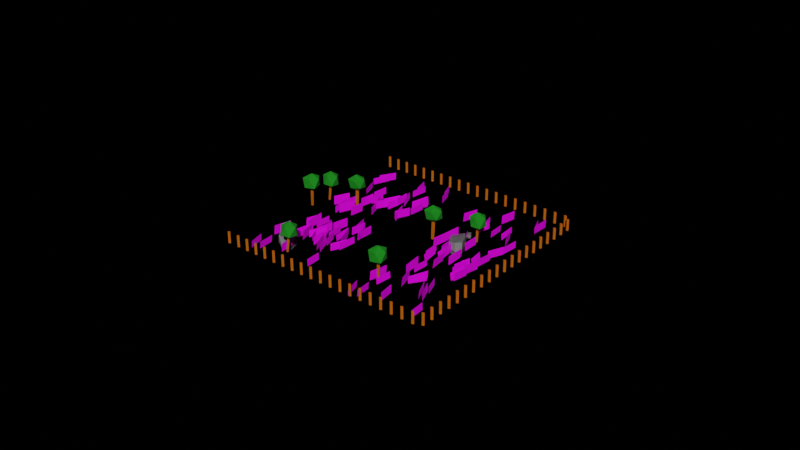 # Source: static_decorations.blend  (saved by Blender 3.6.13; exported with 4.5.12 LTS)
import bpy
from mathutils import Matrix  # noqa: F401  (used for matrix-valued properties, if any)

bpy.ops.wm.read_factory_settings(use_empty=True)
scene = bpy.context.scene
scene.name = 'Scene'

# ---- collections
col_collection = bpy.data.collections.new('Collection'); scene.collection.children.link(col_collection)

# ---- images (referenced by path relative to the original .blend; pixels are not part of the script)
import os
ASSET_DIR = os.environ.get("B2B_ASSET_DIR", "")  # directory of the original .blend (textures are referenced by path, not embedded)
HERE = os.path.dirname(os.path.abspath(__file__))  # packed textures are extracted next to this script under _unpacked/

def load_image(name, relpath, width, height, colorspace="sRGB"):
    """Load a texture the original file referenced (path relative to the .blend, or extracted next to this script)."""
    p = next((c for c in (os.path.join(HERE, relpath), os.path.join(ASSET_DIR, relpath)) if relpath and os.path.exists(c)), "")
    if p:
        img = bpy.data.images.load(p, check_existing=True)
        img.name = name
    else:  # same state as the original file: an image datablock whose file is absent (Cycles renders it pink)
        img = bpy.data.images.new(name, width, height)
        img.source = "FILE"
        img.filepath = "//" + (relpath or name)
    img.colorspace_settings.name = colorspace
    return img
img_grass_png_001 = load_image('grass.png.001', 'grass.png', 1024, 1024, 'sRGB')
img_grass2_png_001 = load_image('grass2.png.001', 'grass2.png', 1024, 1024, 'sRGB')
img_grass3_png_001 = load_image('grass3.png.001', 'grass3.png', 1024, 1024, 'sRGB')

# ---- materials (node trees are filled in below, after node groups)
mat_material_0 = bpy.data.materials.new('Material_0')
mat_material_0.use_backface_culling = True
mat_material_0.use_transparent_shadow = False
mat_material_0.diffuse_color = (0.0, 0.2159, 0.0006071, 1.0)
mat_wood = bpy.data.materials.new('Wood')
mat_wood.use_transparent_shadow = False
mat_grass = bpy.data.materials.new('grass')
mat_grass.surface_render_method = 'BLENDED'
mat_grass.blend_method = 'BLEND'
mat_grass.alpha_threshold = 0.4469
mat_grass.use_transparent_shadow = False
mat_grass2 = bpy.data.materials.new('grass2')
mat_grass2.surface_render_method = 'BLENDED'
mat_grass2.blend_method = 'BLEND'
mat_grass2.alpha_threshold = 0.4469
mat_grass2.use_transparent_shadow = False
mat_grass3 = bpy.data.materials.new('grass3')
mat_grass3.surface_render_method = 'BLENDED'
mat_grass3.blend_method = 'BLEND'
mat_grass3.alpha_threshold = 0.4469
mat_grass3.use_transparent_shadow = False
mat_material_001 = bpy.data.materials.new('Material.001')
mat_material_001.use_transparent_shadow = False

# ---- material node trees
mat_material_0.use_nodes = True; mat_material_0.node_tree.nodes.clear()
_N = mat_material_0.node_tree.nodes; _L = mat_material_0.node_tree.links
n0 = _N.new('ShaderNodeBsdfPrincipled'); n0.name = 'Principled BSDF'; n0.location = (10, 300)
n0.distribution = 'GGX'
n0.subsurface_method = 'RANDOM_WALK_SKIN'
n0.inputs[0].default_value = (0.0, 0.2159, 0.0006071, 1.0)
n0.inputs[2].default_value = 0.9
n0.inputs[27].default_value = (0.0, 0.0, 0.0, 1.0)
n0.inputs[28].default_value = 1.0
n1 = _N.new('ShaderNodeOutputMaterial'); n1.name = 'Material Output'; n1.location = (320, 270)
_L.new(n0.outputs[0], n1.inputs[0])
n1.is_active_output = True
mat_wood.use_nodes = True; mat_wood.node_tree.nodes.clear()
_N = mat_wood.node_tree.nodes; _L = mat_wood.node_tree.links
n0 = _N.new('ShaderNodeBsdfPrincipled'); n0.name = 'Principled BSDF'; n0.location = (10, 300)
n0.distribution = 'GGX'
n0.subsurface_method = 'RANDOM_WALK_SKIN'
n0.inputs[0].default_value = (0.4494, 0.1041, 0.0, 1.0)
n0.inputs[3].default_value = 1.45
n0.inputs[27].default_value = (0.0, 0.0, 0.0, 1.0)
n0.inputs[28].default_value = 1.0
n1 = _N.new('ShaderNodeOutputMaterial'); n1.name = 'Material Output'; n1.location = (300, 300)
_L.new(n0.outputs[0], n1.inputs[0])
n1.is_active_output = True
mat_grass.use_nodes = True; mat_grass.node_tree.nodes.clear()
_N = mat_grass.node_tree.nodes; _L = mat_grass.node_tree.links
n0 = _N.new('ShaderNodeOutputMaterial'); n0.name = 'Material Output'; n0.location = (396, 273)
n1 = _N.new('ShaderNodeBsdfPrincipled'); n1.name = 'Principled BSDF'; n1.location = (-18, 295)
n1.distribution = 'GGX'
n1.subsurface_method = 'RANDOM_WALK_SKIN'
n1.inputs[3].default_value = 1.45
n1.inputs[27].default_value = (0.0, 0.0, 0.0, 1.0)
n1.inputs[28].default_value = 1.0
n2 = _N.new('ShaderNodeTexImage'); n2.name = 'Image Texture'; n2.location = (-412, 270)
n2.image = img_grass_png_001
_L.new(n1.outputs[0], n0.inputs[0])
_L.new(n2.outputs[1], n1.inputs[4])
_L.new(n2.outputs[0], n1.inputs[0])
n0.is_active_output = True
mat_grass2.use_nodes = True; mat_grass2.node_tree.nodes.clear()
_N = mat_grass2.node_tree.nodes; _L = mat_grass2.node_tree.links
n0 = _N.new('ShaderNodeOutputMaterial'); n0.name = 'Material Output'; n0.location = (396, 273)
n1 = _N.new('ShaderNodeBsdfPrincipled'); n1.name = 'Principled BSDF'; n1.location = (-18, 295)
n1.distribution = 'GGX'
n1.subsurface_method = 'RANDOM_WALK_SKIN'
n1.inputs[3].default_value = 1.45
n1.inputs[27].default_value = (0.0, 0.0, 0.0, 1.0)
n1.inputs[28].default_value = 1.0
n2 = _N.new('ShaderNodeTexImage'); n2.name = 'Image Texture'; n2.location = (-412, 270)
n2.image = img_grass2_png_001
_L.new(n1.outputs[0], n0.inputs[0])
_L.new(n2.outputs[1], n1.inputs[4])
_L.new(n2.outputs[0], n1.inputs[0])
n0.is_active_output = True
mat_grass3.use_nodes = True; mat_grass3.node_tree.nodes.clear()
_N = mat_grass3.node_tree.nodes; _L = mat_grass3.node_tree.links
n0 = _N.new('ShaderNodeOutputMaterial'); n0.name = 'Material Output'; n0.location = (396, 273)
n1 = _N.new('ShaderNodeBsdfPrincipled'); n1.name = 'Principled BSDF'; n1.location = (-18, 295)
n1.distribution = 'GGX'
n1.subsurface_method = 'RANDOM_WALK_SKIN'
n1.inputs[3].default_value = 1.45
n1.inputs[27].default_value = (0.0, 0.0, 0.0, 1.0)
n1.inputs[28].default_value = 1.0
n2 = _N.new('ShaderNodeTexImage'); n2.name = 'Image Texture'; n2.location = (-412, 270)
n2.image = img_grass3_png_001
_L.new(n1.outputs[0], n0.inputs[0])
_L.new(n2.outputs[1], n1.inputs[4])
_L.new(n2.outputs[0], n1.inputs[0])
n0.is_active_output = True
mat_material_001.use_nodes = True; mat_material_001.node_tree.nodes.clear()
_N = mat_material_001.node_tree.nodes; _L = mat_material_001.node_tree.links
n0 = _N.new('ShaderNodeBsdfPrincipled'); n0.name = 'Principled BSDF'; n0.location = (10, 300)
n0.distribution = 'GGX'
n0.subsurface_method = 'RANDOM_WALK_SKIN'
n0.inputs[0].default_value = (0.1299, 0.1299, 0.1299, 1.0)
n0.inputs[3].default_value = 1.45
n0.inputs[27].default_value = (0.0, 0.0, 0.0, 1.0)
n0.inputs[28].default_value = 1.0
n1 = _N.new('ShaderNodeOutputMaterial'); n1.name = 'Material Output'; n1.location = (300, 300)
_L.new(n0.outputs[0], n1.inputs[0])
n1.is_active_output = True

# ---- world
world_world = bpy.data.worlds.new('World'); scene.world = world_world
world_world.use_nodes = True; world_world.node_tree.nodes.clear()
_N = world_world.node_tree.nodes; _L = world_world.node_tree.links
n0 = _N.new('ShaderNodeOutputWorld'); n0.name = 'World Output'; n0.location = (300, 300)
n1 = _N.new('ShaderNodeBackground'); n1.name = 'Background'; n1.location = (10, 300)
n1.inputs[0].default_value = (0.05088, 0.05088, 0.05088, 0.0)
n0.is_active_output = True
world_world.color = (0.05088, 0.05088, 0.05088)
world_world.use_sun_shadow = False
world_world.sun_shadow_jitter_overblur = 0.0

# ---- meshes
me_icosphere = bpy.data.meshes.new('Icosphere')
me_icosphere.from_pydata([(0.008929, -0.08629, 1.185), (0.5349, -0.4733, 1.449), (-0.212, -0.6489, 1.533), (-0.7344, 0.01247, 1.646), (-0.3156, 0.5546, 1.59), (0.5964, 0.3702, 1.491), (0.1305, -0.6149, 2.285), (-0.5822, -0.3777, 2.236), (-0.6918, 0.4764, 2.204), (0.1681, 0.7069, 2.231), (0.7515, -0.05335, 2.311), (-0.07977, -0.006699, 2.611)], [], [(0, 1, 2), (1, 0, 5), (0, 2, 3), (0, 3, 4), (0, 4, 5), (1, 5, 10), (2, 1, 6), (3, 2, 7), (4, 3, 8), (5, 4, 9), (1, 10, 6), (2, 6, 7), (3, 7, 8), (4, 8, 9), (5, 9, 10), (6, 10, 11), (7, 6, 11), (8, 7, 11), (9, 8, 11), (10, 9, 11)])
_uv = me_icosphere.uv_layers.new(name='UVMap')
_uv.uv.foreach_set('vector', [0.1818, 0.0, 0.2727, 0.1575, 0.09091, 0.1575, 0.2727, 0.1575, 0.3636, 0.0, 0.4545, 0.1575, 0.9091, 0.0, 1.0, 0.1575, 0.8182, 0.1575, 0.7273, 0.0, 0.8182, 0.1575, 0.6364, 0.1575, 0.5455, 0.0, 0.6364, 0.1575, 0.4545, 0.1575, 0.2727, 0.1575, 0.4545, 0.1575, 0.3636, 0.3149, 0.09091, 0.1575, 0.2727, 0.1575, 0.1818, 0.3149, 0.8182, 0.1575, 1.0, 0.1575, 0.9091, 0.3149, 0.6364, 0.1575, 0.8182, 0.1575, 0.7273, 0.3149, 0.4545, 0.1575, 0.6364, 0.1575, 0.5455, 0.3149, 0.2727, 0.1575, 0.3636, 0.3149, 0.1818, 0.3149, 0.09091, 0.1575, 0.1818, 0.3149, 0.0, 0.3149, 0.8182, 0.1575, 0.9091, 0.3149, 0.7273, 0.3149, 0.6364, 0.1575, 0.7273, 0.3149, 0.5455, 0.3149, 0.4545, 0.1575, 0.5455, 0.3149, 0.3636, 0.3149, 0.1818, 0.3149, 0.3636, 0.3149, 0.2727, 0.4724, 0.0, 0.3149, 0.1818, 0.3149, 0.09091, 0.4724, 0.7273, 0.3149, 0.9091, 0.3149, 0.8182, 0.4724, 0.5455, 0.3149, 0.7273, 0.3149, 0.6364, 0.4724, 0.3636, 0.3149, 0.5455, 0.3149, 0.4545, 0.4724])
me_icosphere.materials.append(mat_material_0)
me_icosphere.update()
me_icosphere_001 = bpy.data.meshes.new('Icosphere.001')
me_icosphere_001.from_pydata([(-0.01226, -0.01274, 1.459), (0.5627, -0.3414, 1.915), (-0.2282, -0.6331, 1.905), (-0.6985, -0.0192, 1.871), (-0.2123, 0.6554, 1.924), (0.5577, 0.4834, 1.817), (0.2245, -0.7116, 2.605), (-0.6169, -0.4626, 2.575), (-0.5673, 0.4271, 2.577), (0.2203, 0.6492, 2.576), (0.7502, 0.04283, 2.612), (-0.07795, -0.01544, 2.988)], [], [(0, 1, 2), (1, 0, 5), (0, 2, 3), (0, 3, 4), (0, 4, 5), (1, 5, 10), (2, 1, 6), (3, 2, 7), (4, 3, 8), (5, 4, 9), (1, 10, 6), (2, 6, 7), (3, 7, 8), (4, 8, 9), (5, 9, 10), (6, 10, 11), (7, 6, 11), (8, 7, 11), (9, 8, 11), (10, 9, 11)])
_uv = me_icosphere_001.uv_layers.new(name='UVMap')
_uv.uv.foreach_set('vector', [0.1818, 0.0, 0.2727, 0.1575, 0.09091, 0.1575, 0.2727, 0.1575, 0.3636, 0.0, 0.4545, 0.1575, 0.9091, 0.0, 1.0, 0.1575, 0.8182, 0.1575, 0.7273, 0.0, 0.8182, 0.1575, 0.6364, 0.1575, 0.5455, 0.0, 0.6364, 0.1575, 0.4545, 0.1575, 0.2727, 0.1575, 0.4545, 0.1575, 0.3636, 0.3149, 0.09091, 0.1575, 0.2727, 0.1575, 0.1818, 0.3149, 0.8182, 0.1575, 1.0, 0.1575, 0.9091, 0.3149, 0.6364, 0.1575, 0.8182, 0.1575, 0.7273, 0.3149, 0.4545, 0.1575, 0.6364, 0.1575, 0.5455, 0.3149, 0.2727, 0.1575, 0.3636, 0.3149, 0.1818, 0.3149, 0.09091, 0.1575, 0.1818, 0.3149, 0.0, 0.3149, 0.8182, 0.1575, 0.9091, 0.3149, 0.7273, 0.3149, 0.6364, 0.1575, 0.7273, 0.3149, 0.5455, 0.3149, 0.4545, 0.1575, 0.5455, 0.3149, 0.3636, 0.3149, 0.1818, 0.3149, 0.3636, 0.3149, 0.2727, 0.4724, 0.0, 0.3149, 0.1818, 0.3149, 0.09091, 0.4724, 0.7273, 0.3149, 0.9091, 0.3149, 0.8182, 0.4724, 0.5455, 0.3149, 0.7273, 0.3149, 0.6364, 0.4724, 0.3636, 0.3149, 0.5455, 0.3149, 0.4545, 0.4724])
me_icosphere_001.materials.append(mat_material_0)
me_icosphere_001.update()
me_icosphere_002 = bpy.data.meshes.new('Icosphere.002')
me_icosphere_002.from_pydata([(-0.01459, 0.01108, 1.386), (0.6083, -0.4456, 1.836), (-0.2435, -0.7057, 1.844), (-0.6506, 0.02903, 1.876), (-0.2127, 0.6483, 1.894), (0.5192, 0.4335, 1.893), (0.1812, -0.6239, 2.61), (-0.649, -0.4181, 2.573), (-0.5889, 0.4634, 2.618), (0.2444, 0.7076, 2.606), (0.7527, -0.02068, 2.627), (0.008914, 0.02406, 2.977)], [], [(0, 1, 2), (1, 0, 5), (0, 2, 3), (0, 3, 4), (0, 4, 5), (1, 5, 10), (2, 1, 6), (3, 2, 7), (4, 3, 8), (5, 4, 9), (1, 10, 6), (2, 6, 7), (3, 7, 8), (4, 8, 9), (5, 9, 10), (6, 10, 11), (7, 6, 11), (8, 7, 11), (9, 8, 11), (10, 9, 11)])
_uv = me_icosphere_002.uv_layers.new(name='UVMap')
_uv.uv.foreach_set('vector', [0.1818, 0.0, 0.2727, 0.1575, 0.09091, 0.1575, 0.2727, 0.1575, 0.3636, 0.0, 0.4545, 0.1575, 0.9091, 0.0, 1.0, 0.1575, 0.8182, 0.1575, 0.7273, 0.0, 0.8182, 0.1575, 0.6364, 0.1575, 0.5455, 0.0, 0.6364, 0.1575, 0.4545, 0.1575, 0.2727, 0.1575, 0.4545, 0.1575, 0.3636, 0.3149, 0.09091, 0.1575, 0.2727, 0.1575, 0.1818, 0.3149, 0.8182, 0.1575, 1.0, 0.1575, 0.9091, 0.3149, 0.6364, 0.1575, 0.8182, 0.1575, 0.7273, 0.3149, 0.4545, 0.1575, 0.6364, 0.1575, 0.5455, 0.3149, 0.2727, 0.1575, 0.3636, 0.3149, 0.1818, 0.3149, 0.09091, 0.1575, 0.1818, 0.3149, 0.0, 0.3149, 0.8182, 0.1575, 0.9091, 0.3149, 0.7273, 0.3149, 0.6364, 0.1575, 0.7273, 0.3149, 0.5455, 0.3149, 0.4545, 0.1575, 0.5455, 0.3149, 0.3636, 0.3149, 0.1818, 0.3149, 0.3636, 0.3149, 0.2727, 0.4724, 0.0, 0.3149, 0.1818, 0.3149, 0.09091, 0.4724, 0.7273, 0.3149, 0.9091, 0.3149, 0.8182, 0.4724, 0.5455, 0.3149, 0.7273, 0.3149, 0.6364, 0.4724, 0.3636, 0.3149, 0.5455, 0.3149, 0.4545, 0.4724])
me_icosphere_002.materials.append(mat_material_0)
me_icosphere_002.update()
me_cylinder = bpy.data.meshes.new('Cylinder')
me_cylinder.from_pydata([(-0.05536, 1.392, -0.9891), (0.04861, 1.321, 6.676), (1.202, 0.3911, -1.011), (1.364, 0.4747, 6.715), (0.8682, -1.194, -1.023), (0.6719, -1.031, 6.691), (-0.8231, -1.047, -0.9151), (-0.9015, -1.108, 6.688), (-1.3, 0.4798, -0.9624), (-1.218, 0.3851, 6.669), (-0.0006309, 1.319, 2.829), (1.377, 0.4372, 2.843), (0.7464, -1.059, 2.822), (-0.8727, -1.006, 2.831), (-1.323, 0.4727, 2.83)], [], [(10, 1, 3, 11), (11, 3, 5, 12), (12, 5, 7, 13), (13, 7, 9, 14), (14, 9, 1, 10), (8, 14, 10, 0), (6, 13, 14, 8), (4, 12, 13, 6), (2, 11, 12, 4), (0, 10, 11, 2)])
_uv = me_cylinder.uv_layers.new(name='UVMap')
_uv.uv.foreach_set('vector', [1.0, 0.5, 1.0, 1.0, 0.8, 1.0, 0.8, 0.5, 0.8, 0.5, 0.8, 1.0, 0.6, 1.0, 0.6, 0.5, 0.6, 0.5, 0.6, 1.0, 0.4, 1.0, 0.4, 0.5, 0.4, 0.5, 0.4, 1.0, 0.2, 1.0, 0.2, 0.5, 0.2, 0.5, 0.2, 1.0, 2.98e-08, 1.0, 2.98e-08, 0.5, 0.2, 0.0, 0.2, 0.5, 2.98e-08, 0.5, 2.98e-08, 0.0, 0.4, 0.0, 0.4, 0.5, 0.2, 0.5, 0.2, 0.0, 0.6, 0.0, 0.6, 0.5, 0.4, 0.5, 0.4, 0.0, 0.8, 0.0, 0.8, 0.5, 0.6, 0.5, 0.6, 0.0, 1.0, 0.0, 1.0, 0.5, 0.8, 0.5, 0.8, 0.0])
me_cylinder.materials.append(mat_wood)
me_cylinder.update()
me_cylinder_001 = bpy.data.meshes.new('Cylinder.001')
me_cylinder_001.from_pydata([(-0.0866, 1.892, -1.055), (0.1295, 1.743, 6.661), (1.61, 0.4364, -1.052), (1.898, 0.6136, 6.757), (1.142, -1.59, -0.9629), (1.072, -1.369, 6.715), (-1.027, -1.316, -0.9316), (-1.176, -1.386, 6.685), (-1.729, 0.604, -0.9969), (-1.462, 0.4879, 6.719), (0.05434, 1.761, 2.778), (1.827, 0.5675, 2.828), (1.085, -1.505, 2.869), (-1.086, -1.341, 2.838), (-1.604, 0.5497, 2.857)], [], [(10, 1, 3, 11), (11, 3, 5, 12), (12, 5, 7, 13), (13, 7, 9, 14), (14, 9, 1, 10), (8, 14, 10, 0), (6, 13, 14, 8), (4, 12, 13, 6), (2, 11, 12, 4), (0, 10, 11, 2)])
_uv = me_cylinder_001.uv_layers.new(name='UVMap')
_uv.uv.foreach_set('vector', [1.0, 0.5, 1.0, 1.0, 0.8, 1.0, 0.8, 0.5, 0.8, 0.5, 0.8, 1.0, 0.6, 1.0, 0.6, 0.5, 0.6, 0.5, 0.6, 1.0, 0.4, 1.0, 0.4, 0.5, 0.4, 0.5, 0.4, 1.0, 0.2, 1.0, 0.2, 0.5, 0.2, 0.5, 0.2, 1.0, 2.98e-08, 1.0, 2.98e-08, 0.5, 0.2, 0.0, 0.2, 0.5, 2.98e-08, 0.5, 2.98e-08, 0.0, 0.4, 0.0, 0.4, 0.5, 0.2, 0.5, 0.2, 0.0, 0.6, 0.0, 0.6, 0.5, 0.4, 0.5, 0.4, 0.0, 0.8, 0.0, 0.8, 0.5, 0.6, 0.5, 0.6, 0.0, 1.0, 0.0, 1.0, 0.5, 0.8, 0.5, 0.8, 0.0])
me_cylinder_001.materials.append(mat_wood)
me_cylinder_001.update()
me_cylinder_002 = bpy.data.meshes.new('Cylinder.002')
me_cylinder_002.from_pydata([(0.003334, 1.552, -1.054), (0.01266, 1.511, 6.656), (1.339, 0.4136, -1.042), (1.589, 0.5605, 6.703), (0.9122, -1.252, -0.9153), (0.7797, -1.121, 6.714), (-0.9376, -1.051, -0.9631), (-1.019, -1.216, 6.626), (-1.553, 0.5567, -0.9626), (-1.354, 0.4612, 6.758), (-0.02007, 1.585, 2.775), (1.427, 0.5241, 2.817), (0.895, -1.264, 2.856), (-1.013, -1.226, 2.848), (-1.491, 0.5162, 2.886)], [], [(10, 1, 3, 11), (11, 3, 5, 12), (12, 5, 7, 13), (13, 7, 9, 14), (14, 9, 1, 10), (8, 14, 10, 0), (6, 13, 14, 8), (4, 12, 13, 6), (2, 11, 12, 4), (0, 10, 11, 2)])
_uv = me_cylinder_002.uv_layers.new(name='UVMap')
_uv.uv.foreach_set('vector', [1.0, 0.5, 1.0, 1.0, 0.8, 1.0, 0.8, 0.5, 0.8, 0.5, 0.8, 1.0, 0.6, 1.0, 0.6, 0.5, 0.6, 0.5, 0.6, 1.0, 0.4, 1.0, 0.4, 0.5, 0.4, 0.5, 0.4, 1.0, 0.2, 1.0, 0.2, 0.5, 0.2, 0.5, 0.2, 1.0, 2.98e-08, 1.0, 2.98e-08, 0.5, 0.2, 0.0, 0.2, 0.5, 2.98e-08, 0.5, 2.98e-08, 0.0, 0.4, 0.0, 0.4, 0.5, 0.2, 0.5, 0.2, 0.0, 0.6, 0.0, 0.6, 0.5, 0.4, 0.5, 0.4, 0.0, 0.8, 0.0, 0.8, 0.5, 0.6, 0.5, 0.6, 0.0, 1.0, 0.0, 1.0, 0.5, 0.8, 0.5, 0.8, 0.0])
me_cylinder_002.materials.append(mat_wood)
me_cylinder_002.update()
me_plane_093 = bpy.data.meshes.new('Plane.093')
me_plane_093.from_pydata([(-7.945, 5.453, -0.008084), (-7.479, 4.036, -0.099), (-7.902, 5.43, 0.579), (-7.436, 4.013, 0.4881), (-3.768, -0.4762, -0.1335), (-3.293, -1.902, -0.004273), (-3.781, -0.4248, 0.4843), (-3.306, -1.85, 0.6135), (-7.365, 1.26, -0.04032), (-7.155, -0.2628, -0.1169), (-7.345, 1.231, 0.5969), (-7.135, -0.292, 0.5203), (-4.035, 4.719, -0.1435), (-4.717, 3.217, -0.1352), (-4.062, 4.735, 0.6152), (-4.743, 3.234, 0.6235), (-1.801, 4.915, -0.06569), (-1.945, 3.481, -0.06903), (-1.783, 4.911, 0.549), (-1.926, 3.478, 0.5457), (-5.765, 1.608, -0.1915), (-5.824, 0.2283, -0.1299), (-5.738, 1.642, 0.6099), (-5.797, 0.2629, 0.6715), (-4.424, 8.458, -0.08798), (-3.991, 6.97, -0.06874), (-4.465, 8.454, 0.5487), (-4.032, 6.966, 0.568), (-7.621, 8.267, -0.1325), (-8.264, 6.782, -0.07978), (-7.585, 8.276, 0.5598), (-8.228, 6.791, 0.6125), (-6.567, 1.547, -0.2227), (-6.928, -0.02438, -0.1005), (-6.598, 1.617, 0.5805), (-6.958, 0.04515, 0.7027), (-2.186, 9.148, -0.08253), (-1.668, 7.832, -0.05213), (-2.211, 9.152, 0.5321), (-1.693, 7.837, 0.5625), (-7.763, 7.501, -0.04849), (-8.361, 6.077, -0.07122), (-7.74, 7.482, 0.5512), (-8.339, 6.058, 0.5285), (-7.848, 2.289, -0.1782), (-8.417, 0.9417, -0.1706), (-7.837, 2.289, 0.6506), (-8.406, 0.942, 0.6582), (-1.727, 8.397, -0.1095), (-1.294, 7.029, -0.09809), (-1.72, 8.405, 0.5781), (-1.288, 7.037, 0.5895), (-3.827, 7.821, -0.07062), (-3.959, 6.249, -0.04819), (-3.8, 7.827, 0.5282), (-3.933, 6.255, 0.5506), (8.109, 2.828, -0.1131), (7.588, 1.447, -0.1041), (8.137, 2.822, 0.5841), (7.616, 1.441, 0.5931), (8.054, 8.962, -0.1351), (8.027, 7.358, -0.1275), (8.099, 8.965, 0.6075), (8.072, 7.361, 0.6151), (3.316, 3.254, -0.1281), (3.141, 1.611, -0.146), (3.31, 3.246, 0.626), (3.135, 1.603, 0.6081), (5.165, 8.583, -0.1647), (4.916, 7.152, -0.1463), (5.193, 8.588, 0.6263), (4.944, 7.157, 0.6447), (5.622, 5.941, -0.09716), (5.822, 4.314, 0.01585), (5.64, 5.982, 0.4642), (5.84, 4.355, 0.5772), (4.622, 5.766, -0.1263), (4.338, 4.322, -0.1006), (4.642, 5.775, 0.5807), (4.358, 4.331, 0.6063), (6.93, 5.434, -0.1283), (7.466, 3.957, -0.1669), (6.993, 5.437, 0.6469), (7.529, 3.96, 0.6083), (4.144, 6.53, -0.01845), (4.505, 4.9, -0.0637), (4.156, 6.517, 0.5437), (4.517, 4.887, 0.4984), (7.584, 8.599, -0.06424), (8.216, 7.076, -0.03743), (7.551, 8.596, 0.5174), (8.184, 7.073, 0.5442), (4.2, 3.278, -0.02926), (4.806, 1.919, -0.11), (4.243, 3.261, 0.59), (4.85, 1.902, 0.5093), (3.127, 1.787, -0.2011), (2.992, 0.3322, -0.146), (3.186, 1.813, 0.626), (3.051, 0.3581, 0.6811), (6.631, 6.136, 0.009991), (6.616, 4.695, -0.1058), (6.632, 6.089, 0.5858), (6.617, 4.649, 0.47), (5.423, 2.805, -0.1116), (5.432, 1.334, -0.1194), (5.402, 2.802, 0.5994), (5.411, 1.33, 0.5916), (2.482, 6.842, -0.2046), (2.2, 5.4, -0.1119), (2.551, 6.88, 0.5919), (2.269, 5.437, 0.6846), (8.268, 4.297, -0.0513), (8.124, 2.658, -0.06733), (8.263, 4.292, 0.5473), (8.119, 2.652, 0.5313), (-2.292, -4.17, -0.1131), (-2.813, -5.551, -0.1041), (-2.263, -4.176, 0.5841), (-2.784, -5.558, 0.5931), (-2.378, -1.156, -0.1351), (-2.405, -2.759, -0.1275), (-2.333, -1.153, 0.6075), (-2.36, -2.756, 0.6151), (-6.347, -3.897, -0.1281), (-6.522, -5.54, -0.146), (-6.353, -3.904, 0.626), (-6.528, -5.547, 0.6081), (-4.789, -1.384, -0.1647), (-5.038, -2.815, -0.1463), (-4.761, -1.378, 0.6263), (-5.01, -2.81, 0.6447), (-4.439, -2.617, -0.09716), (-4.239, -4.244, 0.01585), (-4.421, -2.576, 0.4642), (-4.221, -4.203, 0.5772), (-5.242, -2.74, -0.1263), (-5.526, -4.184, -0.1006), (-5.223, -2.731, 0.5807), (-5.507, -4.176, 0.6063), (-3.369, -2.89, -0.1283), (-2.834, -4.367, -0.1669), (-3.306, -2.888, 0.6469), (-2.77, -4.364, 0.6083), (-5.694, -2.318, -0.01845), (-5.334, -3.948, -0.0637), (-5.683, -2.331, 0.5437), (-5.322, -3.961, 0.4984), (-2.82, -1.35, -0.06423), (-2.187, -2.873, -0.03743), (-2.853, -1.353, 0.5174), (-2.22, -2.876, 0.5442), (-5.67, -3.956, -0.02926), (-5.063, -5.315, -0.11), (-5.626, -3.973, 0.59), (-5.02, -5.332, 0.5093), (-6.514, -4.662, -0.2011), (-6.65, -6.116, -0.146), (-6.455, -4.636, 0.626), (-6.591, -6.091, 0.6811), (-3.573, -2.549, 0.009992), (-3.588, -3.989, -0.1058), (-3.572, -2.595, 0.5858), (-3.587, -4.035, 0.47), (-4.588, -4.158, -0.1116), (-4.58, -5.63, -0.1194), (-4.609, -4.162, 0.5994), (-4.6, -5.634, 0.5916), (-7.046, -2.229, -0.2046), (-7.328, -3.672, -0.1119), (-6.977, -2.191, 0.5919), (-7.259, -3.634, 0.6846), (-2.185, -3.395, -0.0513), (-2.328, -5.034, -0.06733), (-2.19, -3.4, 0.5473), (-2.334, -5.04, 0.5313), (-5.865, 4.478, -0.1187), (-5.91, 2.997, -0.08521), (-5.915, 4.495, 0.5652), (-5.959, 3.014, 0.5987), (-1.979, 5.832, -0.1927), (-2.584, 4.419, -0.1239), (-1.912, 5.842, 0.6039), (-2.517, 4.429, 0.6727), (-2.76, 3.356, -0.1074), (-2.378, 1.966, -0.2265), (-2.701, 3.302, 0.7065), (-2.319, 1.912, 0.5874), (-7.169, 2.544, -0.09266), (-7.274, 1.084, -0.05922), (-7.148, 2.557, 0.5392), (-7.253, 1.097, 0.5727), (-4.47, 3.859, -0.162), (-5.08, 2.376, -0.1004), (-4.454, 3.883, 0.5804), (-5.064, 2.4, 0.642), (-5.006, 2.589, -0.1724), (-4.42, 1.269, -0.05024), (-5.047, 2.636, 0.5302), (-4.46, 1.316, 0.6524), (-2.06, 6.077, -0.1032), (-2.521, 4.658, -0.2093), (-2.12, 6.037, 0.6893), (-2.581, 4.618, 0.5832), (-4.106, 5.514, -0.1745), (-3.97, 4.076, -0.08726), (-4.059, 5.563, 0.5673), (-3.924, 4.125, 0.6545), (-4.256, 4.825, -0.05564), (-4.916, 3.434, -0.07793), (-4.256, 4.816, 0.5579), (-4.917, 3.425, 0.5356), (-5.472, 3.544, -0.06264), (-4.757, 2.043, -0.03002), (-5.46, 3.563, 0.51), (-4.745, 2.061, 0.5426), (-6.195, 3.503, -0.1811), (-6.318, 2.091, -0.1445), (-6.167, 3.522, 0.6245), (-6.289, 2.11, 0.6611), (-6.346, 5.435, -0.1182), (-6.298, 3.81, -0.0087), (-6.394, 5.474, 0.4887), (-6.346, 3.85, 0.5982), (-3.979, 5.88, 0.0009323), (-3.426, 4.436, -0.1147), (-3.994, 5.827, 0.5947), (-3.441, 4.382, 0.4791), (-2.046, 3.454, -0.1547), (-2.551, 2.108, -0.1136), (-2.018, 3.466, 0.5936), (-2.523, 2.12, 0.6347), (-3.989, 4.437, -0.09818), (-4.099, 3.065, -0.07772), (-4.04, 4.451, 0.5577), (-4.15, 3.079, 0.5782), (7.786, -0.2099, -0.2404), (7.513, -1.737, -0.2302), (7.849, -0.2159, 0.563), (7.576, -1.743, 0.5731), (7.217, 0.9907, -0.2227), (7.406, -0.3717, -0.2139), (7.109, 0.9807, 0.5466), (7.298, -0.3817, 0.5554), (3.585, -0.02324, -0.1394), (3.724, -1.511, -0.1474), (3.566, -0.02831, 0.4802), (3.706, -1.516, 0.4722), (6.912, -0.8566, -0.2106), (6.987, -2.367, -0.2261), (6.933, -0.8634, 0.5589), (7.008, -2.374, 0.5433), (3.953, 1.379, -0.1826), (4.081, -0.07383, -0.1836), (4.046, 1.386, 0.5164), (4.173, -0.06617, 0.5154), (4.872, -0.8311, -0.2443), (5.079, -2.398, -0.2296), (4.984, -0.8087, 0.5624), (5.191, -2.376, 0.5771), (7.797, 1.427, -0.165), (7.663, -0.1026, -0.1723), (7.858, 1.418, 0.5051), (7.724, -0.1111, 0.4977), (7.114, -0.2541, -0.1293), (6.816, -1.79, -0.1273), (7.029, -0.2369, 0.4601), (6.731, -1.773, 0.462), (5.688, 0.2774, -0.1852), (5.779, -1.203, -0.1879), (5.661, 0.2745, 0.5206), (5.752, -1.206, 0.5179), (5.632, 0.5358, -0.2029), (5.657, -1.13, -0.2163), (5.678, 0.5305, 0.549), (5.704, -1.135, 0.5356), (3.824, -0.4362, -0.152), (4.081, -2.071, -0.1563), (3.724, -0.4536, 0.4891), (3.981, -2.088, 0.4847), (4.634, 0.2761, -0.1829), (4.71, -1.139, -0.1953), (4.521, 0.2638, 0.5281), (4.597, -1.152, 0.5156), (7.21, -0.7395, -0.1996), (7.052, -2.258, -0.1933), (7.27, -0.7426, 0.526), (7.111, -2.261, 0.5324), (4.507, 0.8511, -0.1696), (4.767, -0.7023, -0.1795), (4.425, 0.833, 0.5123), (4.685, -0.7204, 0.5023), (7.6, -1.61, -0.1575), (7.437, -3.11, -0.1517), (7.496, -1.597, 0.4844), (7.333, -3.096, 0.4902), (6.017, -4.32, -0.1316), (5.343, -5.745, 0.0002839), (6.002, -4.256, 0.4797), (5.327, -5.681, 0.6116), (3.945, -2.781, -0.1173), (4.031, -4.363, -0.2164), (3.994, -2.83, 0.6964), (4.08, -4.411, 0.5973), (2.626, -8.513, -0.0541), (2.986, -9.895, -0.07602), (2.671, -8.511, 0.556), (3.031, -9.893, 0.5341), (5.07, -7.371, -0.1298), (5.327, -8.826, -0.09371), (5.061, -7.355, 0.5737), (5.319, -8.81, 0.6098), (2.901, -5.434, -0.2052), (2.648, -7.033, -0.1438), (2.964, -5.412, 0.6238), (2.711, -7.012, 0.6852), (4.663, -2.591, -0.02739), (4.573, -4.028, -0.06269), (4.681, -2.606, 0.5427), (4.59, -4.043, 0.5074), (8.465, -7.862, -0.08837), (8.632, -9.303, -0.03837), (8.422, -7.846, 0.5184), (8.589, -9.287, 0.5684), (3.43, -8.114, -0.106), (3.661, -9.633, -0.01815), (3.467, -8.073, 0.4981), (3.699, -9.592, 0.5861), (5.818, -3.96, -0.146), (5.479, -5.448, -0.02375), (5.828, -3.909, 0.5038), (5.489, -5.397, 0.626), (7.822, -1.704, -0.1453), (7.665, -3.101, -0.1035), (7.87, -1.687, 0.5835), (7.713, -3.085, 0.6253), (3.714, -5.866, -0.022), (3.567, -7.278, -0.06108), (3.673, -5.878, 0.5411), (3.527, -7.29, 0.502), (6.612, -5.406, -0.1576), (7.307, -6.921, -0.09905), (6.646, -5.361, 0.5791), (7.342, -6.877, 0.6376), (7.051, -5.441, -0.1088), (7.694, -6.912, -0.1056), (7.001, -5.461, 0.5856), (7.644, -6.933, 0.5888), (6.947, -4.524, -0.0881), (7.432, -5.855, -0.06549), (6.934, -4.518, 0.5455), (7.419, -5.849, 0.5681), (4.635, -4.75, -0.2047), (5.141, -6.285, -0.1278), (4.685, -4.693, 0.6078), (5.191, -6.227, 0.6847), (-4.993, -3.637, -0.1316), (-5.668, -5.062, 0.0002838), (-5.008, -3.573, 0.4797), (-5.683, -4.998, 0.6116), (-7.065, -2.098, -0.1173), (-6.979, -3.68, -0.2164), (-7.016, -2.147, 0.6964), (-6.93, -3.729, 0.5973), (-8.384, -7.83, -0.0541), (-8.025, -9.212, -0.07602), (-8.339, -7.828, 0.556), (-7.979, -9.21, 0.5341), (-5.941, -6.688, -0.1298), (-5.683, -8.143, -0.09371), (-5.949, -6.672, 0.5737), (-5.692, -8.127, 0.6098), (-8.109, -4.751, -0.2052), (-8.362, -6.351, -0.1438), (-8.046, -4.73, 0.6238), (-8.299, -6.329, 0.6852), (-6.347, -1.908, -0.02739), (-6.437, -3.345, -0.06269), (-6.33, -1.923, 0.5427), (-6.42, -3.36, 0.5074), (-2.546, -7.179, -0.08837), (-2.378, -8.62, -0.03837), (-2.589, -7.163, 0.5184), (-2.422, -8.604, 0.5684), (-7.581, -7.431, -0.106), (-7.349, -8.95, -0.01815), (-7.543, -7.39, 0.4981), (-7.312, -8.909, 0.5861), (-5.192, -3.277, -0.146), (-5.531, -4.765, -0.02375), (-5.182, -3.226, 0.5038), (-5.521, -4.714, 0.626), (-3.189, -1.021, -0.1453), (-3.345, -2.418, -0.1035), (-3.141, -1.004, 0.5835), (-3.298, -2.402, 0.6253), (-7.297, -5.183, -0.022), (-7.443, -6.595, -0.06108), (-7.337, -5.195, 0.5411), (-7.483, -6.607, 0.502), (-4.399, -4.723, -0.1576), (-3.703, -6.238, -0.09905), (-4.364, -4.678, 0.5791), (-3.669, -6.194, 0.6376), (-3.959, -4.758, -0.1088), (-3.316, -6.229, -0.1056), (-4.009, -4.778, 0.5856), (-3.366, -6.25, 0.5888), (-4.063, -3.841, -0.0881), (-3.578, -5.172, -0.06549), (-4.076, -3.835, 0.5455), (-3.591, -5.166, 0.5681), (-6.375, -4.067, -0.2047), (-5.869, -5.602, -0.1278), (-6.326, -4.01, 0.6078), (-5.82, -5.544, 0.6847)], [], [(0, 1, 3, 2), (4, 5, 7, 6), (8, 9, 11, 10), (12, 13, 15, 14), (16, 17, 19, 18), (20, 21, 23, 22), (24, 25, 27, 26), (28, 29, 31, 30), (32, 33, 35, 34), (36, 37, 39, 38), (40, 41, 43, 42), (44, 45, 47, 46), (48, 49, 51, 50), (52, 53, 55, 54), (56, 57, 59, 58), (60, 61, 63, 62), (64, 65, 67, 66), (68, 69, 71, 70), (72, 73, 75, 74), (76, 77, 79, 78), (80, 81, 83, 82), (84, 85, 87, 86), (88, 89, 91, 90), (92, 93, 95, 94), (96, 97, 99, 98), (100, 101, 103, 102), (104, 105, 107, 106), (108, 109, 111, 110), (112, 113, 115, 114), (116, 117, 119, 118), (120, 121, 123, 122), (124, 125, 127, 126), (128, 129, 131, 130), (132, 133, 135, 134), (136, 137, 139, 138), (140, 141, 143, 142), (144, 145, 147, 146), (148, 149, 151, 150), (152, 153, 155, 154), (156, 157, 159, 158), (160, 161, 163, 162), (164, 165, 167, 166), (168, 169, 171, 170), (172, 173, 175, 174), (176, 177, 179, 178), (180, 181, 183, 182), (184, 185, 187, 186), (188, 189, 191, 190), (192, 193, 195, 194), (196, 197, 199, 198), (200, 201, 203, 202), (204, 205, 207, 206), (208, 209, 211, 210), (212, 213, 215, 214), (216, 217, 219, 218), (220, 221, 223, 222), (224, 225, 227, 226), (228, 229, 231, 230), (232, 233, 235, 234), (236, 237, 239, 238), (240, 241, 243, 242), (244, 245, 247, 246), (248, 249, 251, 250), (252, 253, 255, 254), (256, 257, 259, 258), (260, 261, 263, 262), (264, 265, 267, 266), (268, 269, 271, 270), (272, 273, 275, 274), (276, 277, 279, 278), (280, 281, 283, 282), (284, 285, 287, 286), (288, 289, 291, 290), (292, 293, 295, 294), (296, 297, 299, 298), (300, 301, 303, 302), (304, 305, 307, 306), (308, 309, 311, 310), (312, 313, 315, 314), (316, 317, 319, 318), (320, 321, 323, 322), (324, 325, 327, 326), (328, 329, 331, 330), (332, 333, 335, 334), (336, 337, 339, 338), (340, 341, 343, 342), (344, 345, 347, 346), (348, 349, 351, 350), (352, 353, 355, 354), (356, 357, 359, 358), (360, 361, 363, 362), (364, 365, 367, 366), (368, 369, 371, 370), (372, 373, 375, 374), (376, 377, 379, 378), (380, 381, 383, 382), (384, 385, 387, 386), (388, 389, 391, 390), (392, 393, 395, 394), (396, 397, 399, 398), (400, 401, 403, 402), (404, 405, 407, 406), (408, 409, 411, 410), (412, 413, 415, 414)])
me_plane_093.polygons.foreach_set('material_index', [0, 1, 0, 1, 2, 0, 1, 2, 0, 1, 2, 0, 1, 2, 0, 1, 2, 0, 1, 2, 0, 1, 2, 0, 1, 2, 0, 1, 2, 0, 1, 2, 0, 1, 2, 0, 1, 2, 0, 1, 2, 0, 1, 2, 0, 1, 2, 0, 1, 2, 0, 1, 2, 0, 1, 2, 0, 1, 2, 0, 1, 2, 0, 1, 2, 0, 1, 2, 0, 1, 2, 0, 1, 2, 0, 1, 2, 0, 1, 2, 0, 1, 2, 0, 1, 2, 0, 1, 2, 0, 1, 2, 0, 1, 2, 0, 1, 2, 0, 1, 2, 0, 1, 2])
_uv = me_plane_093.uv_layers.new(name='UVMap')
_uv.uv.foreach_set('vector', [0.0, 0.0, 1.0, 0.0, 1.0, 1.0, 0.0, 1.0, 0.0, 0.0, 1.0, 0.0, 1.0, 1.0, 0.0, 1.0, 0.0, 0.0, 1.0, 0.0, 1.0, 1.0, 0.0, 1.0, 0.0, 0.0, 1.0, 0.0, 1.0, 1.0, 0.0, 1.0, 0.0, 0.0, 1.0, 0.0, 1.0, 1.0, 0.0, 1.0, 0.0, 0.0, 1.0, 0.0, 1.0, 1.0, 0.0, 1.0, 0.0, 0.0, 1.0, 0.0, 1.0, 1.0, 0.0, 1.0, 0.0, 0.0, 1.0, 0.0, 1.0, 1.0, 0.0, 1.0, 0.0, 0.0, 1.0, 0.0, 1.0, 1.0, 0.0, 1.0, 0.0, 0.0, 1.0, 0.0, 1.0, 1.0, 0.0, 1.0, 0.0, 0.0, 1.0, 0.0, 1.0, 1.0, 0.0, 1.0, 0.0, 0.0, 1.0, 0.0, 1.0, 1.0, 0.0, 1.0, 0.0, 0.0, 1.0, 0.0, 1.0, 1.0, 0.0, 1.0, 0.0, 0.0, 1.0, 0.0, 1.0, 1.0, 0.0, 1.0, 0.0, 0.0, 1.0, 0.0, 1.0, 1.0, 0.0, 1.0, 0.0, 0.0, 1.0, 0.0, 1.0, 1.0, 0.0, 1.0, 0.0, 0.0, 1.0, 0.0, 1.0, 1.0, 0.0, 1.0, 0.0, 0.0, 1.0, 0.0, 1.0, 1.0, 0.0, 1.0, 0.0, 0.0, 1.0, 0.0, 1.0, 1.0, 0.0, 1.0, 0.0, 0.0, 1.0, 0.0, 1.0, 1.0, 0.0, 1.0, 0.0, 0.0, 1.0, 0.0, 1.0, 1.0, 0.0, 1.0, 0.0, 0.0, 1.0, 0.0, 1.0, 1.0, 0.0, 1.0, 0.0, 0.0, 1.0, 0.0, 1.0, 1.0, 0.0, 1.0, 0.0, 0.0, 1.0, 0.0, 1.0, 1.0, 0.0, 1.0, 0.0, 0.0, 1.0, 0.0, 1.0, 1.0, 0.0, 1.0, 0.0, 0.0, 1.0, 0.0, 1.0, 1.0, 0.0, 1.0, 0.0, 0.0, 1.0, 0.0, 1.0, 1.0, 0.0, 1.0, 0.0, 0.0, 1.0, 0.0, 1.0, 1.0, 0.0, 1.0, 0.0, 0.0, 1.0, 0.0, 1.0, 1.0, 0.0, 1.0, 0.0, 0.0, 1.0, 0.0, 1.0, 1.0, 0.0, 1.0, 0.0, 0.0, 1.0, 0.0, 1.0, 1.0, 0.0, 1.0, 0.0, 0.0, 1.0, 0.0, 1.0, 1.0, 0.0, 1.0, 0.0, 0.0, 1.0, 0.0, 1.0, 1.0, 0.0, 1.0, 0.0, 0.0, 1.0, 0.0, 1.0, 1.0, 0.0, 1.0, 0.0, 0.0, 1.0, 0.0, 1.0, 1.0, 0.0, 1.0, 0.0, 0.0, 1.0, 0.0, 1.0, 1.0, 0.0, 1.0, 0.0, 0.0, 1.0, 0.0, 1.0, 1.0, 0.0, 1.0, 0.0, 0.0, 1.0, 0.0, 1.0, 1.0, 0.0, 1.0, 0.0, 0.0, 1.0, 0.0, 1.0, 1.0, 0.0, 1.0, 0.0, 0.0, 1.0, 0.0, 1.0, 1.0, 0.0, 1.0, 0.0, 0.0, 1.0, 0.0, 1.0, 1.0, 0.0, 1.0, 0.0, 0.0, 1.0, 0.0, 1.0, 1.0, 0.0, 1.0, 0.0, 0.0, 1.0, 0.0, 1.0, 1.0, 0.0, 1.0, 0.0, 0.0, 1.0, 0.0, 1.0, 1.0, 0.0, 1.0, 0.0, 0.0, 1.0, 0.0, 1.0, 1.0, 0.0, 1.0, 0.0, 0.0, 1.0, 0.0, 1.0, 1.0, 0.0, 1.0, 0.0, 0.0, 1.0, 0.0, 1.0, 1.0, 0.0, 1.0, 0.0, 0.0, 1.0, 0.0, 1.0, 1.0, 0.0, 1.0, 0.0, 0.0, 1.0, 0.0, 1.0, 1.0, 0.0, 1.0, 0.0, 0.0, 1.0, 0.0, 1.0, 1.0, 0.0, 1.0, 0.0, 0.0, 1.0, 0.0, 1.0, 1.0, 0.0, 1.0, 0.0, 0.0, 1.0, 0.0, 1.0, 1.0, 0.0, 1.0, 0.0, 0.0, 1.0, 0.0, 1.0, 1.0, 0.0, 1.0, 0.0, 0.0, 1.0, 0.0, 1.0, 1.0, 0.0, 1.0, 0.0, 0.0, 1.0, 0.0, 1.0, 1.0, 0.0, 1.0, 0.0, 0.0, 1.0, 0.0, 1.0, 1.0, 0.0, 1.0, 0.0, 0.0, 1.0, 0.0, 1.0, 1.0, 0.0, 1.0, 0.0, 0.0, 1.0, 0.0, 1.0, 1.0, 0.0, 1.0, 0.0, 0.0, 1.0, 0.0, 1.0, 1.0, 0.0, 1.0, 0.0, 0.0, 1.0, 0.0, 1.0, 1.0, 0.0, 1.0, 0.0, 0.0, 1.0, 0.0, 1.0, 1.0, 0.0, 1.0, 0.0, 0.0, 1.0, 0.0, 1.0, 1.0, 0.0, 1.0, 0.0, 0.0, 1.0, 0.0, 1.0, 1.0, 0.0, 1.0, 0.0, 0.0, 1.0, 0.0, 1.0, 1.0, 0.0, 1.0, 0.0, 0.0, 1.0, 0.0, 1.0, 1.0, 0.0, 1.0, 0.0, 0.0, 1.0, 0.0, 1.0, 1.0, 0.0, 1.0, 0.0, 0.0, 1.0, 0.0, 1.0, 1.0, 0.0, 1.0, 0.0, 0.0, 1.0, 0.0, 1.0, 1.0, 0.0, 1.0, 0.0, 0.0, 1.0, 0.0, 1.0, 1.0, 0.0, 1.0, 0.0, 0.0, 1.0, 0.0, 1.0, 1.0, 0.0, 1.0, 0.0, 0.0, 1.0, 0.0, 1.0, 1.0, 0.0, 1.0, 0.0, 0.0, 1.0, 0.0, 1.0, 1.0, 0.0, 1.0, 0.0, 0.0, 1.0, 0.0, 1.0, 1.0, 0.0, 1.0, 0.0, 0.0, 1.0, 0.0, 1.0, 1.0, 0.0, 1.0, 0.0, 0.0, 1.0, 0.0, 1.0, 1.0, 0.0, 1.0, 0.0, 0.0, 1.0, 0.0, 1.0, 1.0, 0.0, 1.0, 0.0, 0.0, 1.0, 0.0, 1.0, 1.0, 0.0, 1.0, 0.0, 0.0, 1.0, 0.0, 1.0, 1.0, 0.0, 1.0, 0.0, 0.0, 1.0, 0.0, 1.0, 1.0, 0.0, 1.0, 0.0, 0.0, 1.0, 0.0, 1.0, 1.0, 0.0, 1.0, 0.0, 0.0, 1.0, 0.0, 1.0, 1.0, 0.0, 1.0, 0.0, 0.0, 1.0, 0.0, 1.0, 1.0, 0.0, 1.0, 0.0, 0.0, 1.0, 0.0, 1.0, 1.0, 0.0, 1.0, 0.0, 0.0, 1.0, 0.0, 1.0, 1.0, 0.0, 1.0, 0.0, 0.0, 1.0, 0.0, 1.0, 1.0, 0.0, 1.0, 0.0, 0.0, 1.0, 0.0, 1.0, 1.0, 0.0, 1.0, 0.0, 0.0, 1.0, 0.0, 1.0, 1.0, 0.0, 1.0, 0.0, 0.0, 1.0, 0.0, 1.0, 1.0, 0.0, 1.0, 0.0, 0.0, 1.0, 0.0, 1.0, 1.0, 0.0, 1.0, 0.0, 0.0, 1.0, 0.0, 1.0, 1.0, 0.0, 1.0, 0.0, 0.0, 1.0, 0.0, 1.0, 1.0, 0.0, 1.0, 0.0, 0.0, 1.0, 0.0, 1.0, 1.0, 0.0, 1.0, 0.0, 0.0, 1.0, 0.0, 1.0, 1.0, 0.0, 1.0, 0.0, 0.0, 1.0, 0.0, 1.0, 1.0, 0.0, 1.0, 0.0, 0.0, 1.0, 0.0, 1.0, 1.0, 0.0, 1.0, 0.0, 0.0, 1.0, 0.0, 1.0, 1.0, 0.0, 1.0, 0.0, 0.0, 1.0, 0.0, 1.0, 1.0, 0.0, 1.0, 0.0, 0.0, 1.0, 0.0, 1.0, 1.0, 0.0, 1.0, 0.0, 0.0, 1.0, 0.0, 1.0, 1.0, 0.0, 1.0, 0.0, 0.0, 1.0, 0.0, 1.0, 1.0, 0.0, 1.0, 0.0, 0.0, 1.0, 0.0, 1.0, 1.0, 0.0, 1.0, 0.0, 0.0, 1.0, 0.0, 1.0, 1.0, 0.0, 1.0, 0.0, 0.0, 1.0, 0.0, 1.0, 1.0, 0.0, 1.0, 0.0, 0.0, 1.0, 0.0, 1.0, 1.0, 0.0, 1.0])
me_plane_093.materials.append(mat_grass)
me_plane_093.materials.append(mat_grass2)
me_plane_093.materials.append(mat_grass3)
me_plane_093.update()
me_cube_003 = bpy.data.meshes.new('Cube.003')
me_cube_003.from_pydata([(-0.5362, -0.8151, -0.5658), (-0.5161, -0.8139, 0.4868), (-0.5366, 0.8165, -0.5658), (-0.5513, 0.8851, 0.2457), (0.486, -0.8541, -0.5658), (0.5104, -0.7964, 0.5086), (0.496, 0.8276, -0.5658), (0.4913, 0.8535, 0.5078), (-0.5901, -0.0003852, -0.5658), (-0.6004, -0.9303, 0.1021), (-0.5895, 0.02819, 0.4722), (-0.6434, 1.07, -0.1439), (-0.003716, 0.9978, -0.5658), (-0.0003917, 0.9996, 0.256), (0.6026, 1.091, -0.04186), (0.5569, 0.06113, -0.5658), (0.602, -0.03286, 0.536), (0.5244, -1.076, -0.007313), (-0.003737, -0.9959, -0.5658), (-0.03855, -1.026, 0.5406), (0.0002893, -0.04736, 0.4823), (-0.009825, -1.335, -0.1499), (0.6655, 0.09236, -0.0698), (-0.06901, 1.543, 0.05541), (-0.6649, 0.0631, 0.0499)], [], [(24, 10, 3, 11), (23, 13, 7, 14), (22, 16, 5, 17), (21, 19, 1, 9), (20, 10, 1, 19), (16, 20, 19, 5), (7, 13, 20, 16), (13, 3, 10, 20), (18, 21, 9, 0), (4, 17, 21, 18), (17, 5, 19, 21), (15, 22, 17, 4), (6, 14, 22, 15), (14, 7, 16, 22), (12, 23, 14, 6), (2, 11, 23, 12), (11, 3, 13, 23), (8, 24, 11, 2), (0, 9, 24, 8), (9, 1, 10, 24)])
_uv = me_cube_003.uv_layers.new(name='UVMap')
_uv.uv.foreach_set('vector', [0.5, 0.125, 0.625, 0.125, 0.625, 0.25, 0.5, 0.25, 0.5, 0.375, 0.625, 0.375, 0.625, 0.5, 0.5, 0.5, 0.5, 0.625, 0.625, 0.625, 0.625, 0.75, 0.5, 0.75, 0.5, 0.875, 0.625, 0.875, 0.625, 1.0, 0.5, 1.0, 0.75, 0.625, 0.875, 0.625, 0.875, 0.75, 0.75, 0.75, 0.625, 0.625, 0.75, 0.625, 0.75, 0.75, 0.625, 0.75, 0.625, 0.5, 0.75, 0.5, 0.75, 0.625, 0.625, 0.625, 0.75, 0.5, 0.875, 0.5, 0.875, 0.625, 0.75, 0.625, 0.375, 0.875, 0.5, 0.875, 0.5, 1.0, 0.375, 1.0, 0.375, 0.75, 0.5, 0.75, 0.5, 0.875, 0.375, 0.875, 0.5, 0.75, 0.625, 0.75, 0.625, 0.875, 0.5, 0.875, 0.375, 0.625, 0.5, 0.625, 0.5, 0.75, 0.375, 0.75, 0.375, 0.5, 0.5, 0.5, 0.5, 0.625, 0.375, 0.625, 0.5, 0.5, 0.625, 0.5, 0.625, 0.625, 0.5, 0.625, 0.375, 0.375, 0.5, 0.375, 0.5, 0.5, 0.375, 0.5, 0.375, 0.25, 0.5, 0.25, 0.5, 0.375, 0.375, 0.375, 0.5, 0.25, 0.625, 0.25, 0.625, 0.375, 0.5, 0.375, 0.375, 0.125, 0.5, 0.125, 0.5, 0.25, 0.375, 0.25, 0.375, 0.0, 0.5, 0.0, 0.5, 0.125, 0.375, 0.125, 0.5, 0.0, 0.625, 0.0, 0.625, 0.125, 0.5, 0.125])
me_cube_003.materials.append(mat_material_001)
me_cube_003.update()
me_cube_004 = bpy.data.meshes.new('Cube.004')
me_cube_004.from_pydata([(-0.3911, -0.8165, -0.5029), (-0.5372, -0.8201, 0.5691), (-0.4658, 0.7145, -0.603), (-0.3911, 0.8368, 0.2557), (0.5221, -0.906, -0.6087), (0.4114, -0.7635, 0.4961), (0.4572, 0.8186, -0.4921), (0.4599, 0.7947, 0.6604), (-0.6943, -0.01459, -0.5642), (-0.5348, -0.9096, 0.02114), (-0.5795, 0.05042, 0.5944), (-0.6269, 0.9696, -0.1993), (-0.08297, 1.066, -0.6213), (-0.07114, 1.087, 0.3633), (0.7039, 1.117, -0.05471), (0.6613, 0.05687, -0.6331), (0.5557, -0.1205, 0.46), (0.5003, -0.93, -0.06909), (-0.03408, -1.032, -0.6197), (-0.001091, -0.9745, 0.4471), (0.01793, -0.09523, 0.3283), (-0.1052, -1.442, -0.12), (0.6042, 0.03444, -0.07791), (-0.04035, 1.626, 0.06671), (-0.7552, 0.04951, -0.04279)], [], [(24, 10, 3, 11), (23, 13, 7, 14), (22, 16, 5, 17), (21, 19, 1, 9), (20, 10, 1, 19), (16, 20, 19, 5), (7, 13, 20, 16), (13, 3, 10, 20), (18, 21, 9, 0), (4, 17, 21, 18), (17, 5, 19, 21), (15, 22, 17, 4), (6, 14, 22, 15), (14, 7, 16, 22), (12, 23, 14, 6), (2, 11, 23, 12), (11, 3, 13, 23), (8, 24, 11, 2), (0, 9, 24, 8), (9, 1, 10, 24)])
_uv = me_cube_004.uv_layers.new(name='UVMap')
_uv.uv.foreach_set('vector', [0.5, 0.125, 0.625, 0.125, 0.625, 0.25, 0.5, 0.25, 0.5, 0.375, 0.625, 0.375, 0.625, 0.5, 0.5, 0.5, 0.5, 0.625, 0.625, 0.625, 0.625, 0.75, 0.5, 0.75, 0.5, 0.875, 0.625, 0.875, 0.625, 1.0, 0.5, 1.0, 0.75, 0.625, 0.875, 0.625, 0.875, 0.75, 0.75, 0.75, 0.625, 0.625, 0.75, 0.625, 0.75, 0.75, 0.625, 0.75, 0.625, 0.5, 0.75, 0.5, 0.75, 0.625, 0.625, 0.625, 0.75, 0.5, 0.875, 0.5, 0.875, 0.625, 0.75, 0.625, 0.375, 0.875, 0.5, 0.875, 0.5, 1.0, 0.375, 1.0, 0.375, 0.75, 0.5, 0.75, 0.5, 0.875, 0.375, 0.875, 0.5, 0.75, 0.625, 0.75, 0.625, 0.875, 0.5, 0.875, 0.375, 0.625, 0.5, 0.625, 0.5, 0.75, 0.375, 0.75, 0.375, 0.5, 0.5, 0.5, 0.5, 0.625, 0.375, 0.625, 0.5, 0.5, 0.625, 0.5, 0.625, 0.625, 0.5, 0.625, 0.375, 0.375, 0.5, 0.375, 0.5, 0.5, 0.375, 0.5, 0.375, 0.25, 0.5, 0.25, 0.5, 0.375, 0.375, 0.375, 0.5, 0.25, 0.625, 0.25, 0.625, 0.375, 0.5, 0.375, 0.375, 0.125, 0.5, 0.125, 0.5, 0.25, 0.375, 0.25, 0.375, 0.0, 0.5, 0.0, 0.5, 0.125, 0.375, 0.125, 0.5, 0.0, 0.625, 0.0, 0.625, 0.125, 0.5, 0.125])
me_cube_004.materials.append(mat_material_001)
me_cube_004.update()
me_cube_005 = bpy.data.meshes.new('Cube.005')
me_cube_005.from_pydata([(-0.6102, -0.9597, -0.4933), (-0.5754, -0.9882, 0.3296), (-0.7235, 0.3687, -0.5062), (-0.7884, 0.3404, 0.2663), (0.268, -1.124, -0.4855), (0.2415, -1.13, 0.4316), (0.2824, 0.3333, -0.4932), (0.1698, 0.2779, 0.4252), (-0.8275, -0.358, -0.4779), (-0.7022, -1.119, -0.0163), (-0.6701, -0.3516, 0.3593), (-0.7687, 0.4889, -0.09172), (-0.2884, 0.6177, -0.3704), (-0.2837, 0.4809, 0.2792), (0.2186, 0.4655, -0.04157), (0.3287, -0.3856, -0.5617), (0.1832, -0.4073, 0.384), (0.3149, -1.269, -0.05157), (-0.1533, -1.329, -0.5082), (-0.1941, -1.261, 0.417), (-0.2928, -0.4975, 0.5263), (-0.1475, -1.48, -0.09799), (0.2925, -0.3533, -0.04706), (-0.2257, 0.9399, -0.02113), (-0.8026, -0.3473, -0.005323)], [], [(24, 10, 3, 11), (23, 13, 7, 14), (22, 16, 5, 17), (21, 19, 1, 9), (20, 10, 1, 19), (16, 20, 19, 5), (7, 13, 20, 16), (13, 3, 10, 20), (18, 21, 9, 0), (4, 17, 21, 18), (17, 5, 19, 21), (15, 22, 17, 4), (6, 14, 22, 15), (14, 7, 16, 22), (12, 23, 14, 6), (2, 11, 23, 12), (11, 3, 13, 23), (8, 24, 11, 2), (0, 9, 24, 8), (9, 1, 10, 24)])
_uv = me_cube_005.uv_layers.new(name='UVMap')
_uv.uv.foreach_set('vector', [0.5, 0.125, 0.625, 0.125, 0.625, 0.25, 0.5, 0.25, 0.5, 0.375, 0.625, 0.375, 0.625, 0.5, 0.5, 0.5, 0.5, 0.625, 0.625, 0.625, 0.625, 0.75, 0.5, 0.75, 0.5, 0.875, 0.625, 0.875, 0.625, 1.0, 0.5, 1.0, 0.75, 0.625, 0.875, 0.625, 0.875, 0.75, 0.75, 0.75, 0.625, 0.625, 0.75, 0.625, 0.75, 0.75, 0.625, 0.75, 0.625, 0.5, 0.75, 0.5, 0.75, 0.625, 0.625, 0.625, 0.75, 0.5, 0.875, 0.5, 0.875, 0.625, 0.75, 0.625, 0.375, 0.875, 0.5, 0.875, 0.5, 1.0, 0.375, 1.0, 0.375, 0.75, 0.5, 0.75, 0.5, 0.875, 0.375, 0.875, 0.5, 0.75, 0.625, 0.75, 0.625, 0.875, 0.5, 0.875, 0.375, 0.625, 0.5, 0.625, 0.5, 0.75, 0.375, 0.75, 0.375, 0.5, 0.5, 0.5, 0.5, 0.625, 0.375, 0.625, 0.5, 0.5, 0.625, 0.5, 0.625, 0.625, 0.5, 0.625, 0.375, 0.375, 0.5, 0.375, 0.5, 0.5, 0.375, 0.5, 0.375, 0.25, 0.5, 0.25, 0.5, 0.375, 0.375, 0.375, 0.5, 0.25, 0.625, 0.25, 0.625, 0.375, 0.5, 0.375, 0.375, 0.125, 0.5, 0.125, 0.5, 0.25, 0.375, 0.25, 0.375, 0.0, 0.5, 0.0, 0.5, 0.125, 0.375, 0.125, 0.5, 0.0, 0.625, 0.0, 0.625, 0.125, 0.5, 0.125])
me_cube_005.materials.append(mat_material_001)
me_cube_005.update()
me_cube_006 = bpy.data.meshes.new('Cube.006')
me_cube_006.from_pydata([(-0.4181, -0.6586, -0.3463), (-0.3532, -0.5767, 0.3156), (-0.3817, 0.6718, -0.4005), (-0.4611, 0.6763, 0.2399), (0.2734, -0.6336, -0.3705), (0.3166, -0.6497, 0.2735), (0.3828, 0.7241, -0.4324), (0.3169, 0.6174, 0.2048), (-0.5641, -0.008128, -0.2985), (-0.4085, -0.7061, -0.07404), (-0.4757, 0.05159, 0.3683), (-0.5191, 0.8352, -0.03687), (-0.01775, 1.133, -0.3427), (-0.05792, 0.7488, 0.2904), (0.3263, 0.8061, -0.01323), (0.4396, 0.01787, -0.443), (0.3241, 0.03768, 0.3057), (0.4098, -0.7163, -0.04216), (-0.07359, -0.9292, -0.4323), (-0.04864, -0.6776, 0.2657), (-0.0758, -0.02101, 0.456), (-0.05149, -0.9325, 0.0172), (0.4737, 0.009569, -0.02395), (-0.03848, 1.084, -0.1136), (-0.6532, 0.05696, -0.002871)], [], [(24, 10, 3, 11), (23, 13, 7, 14), (22, 16, 5, 17), (21, 19, 1, 9), (20, 10, 1, 19), (16, 20, 19, 5), (7, 13, 20, 16), (13, 3, 10, 20), (18, 21, 9, 0), (4, 17, 21, 18), (17, 5, 19, 21), (15, 22, 17, 4), (6, 14, 22, 15), (14, 7, 16, 22), (12, 23, 14, 6), (2, 11, 23, 12), (11, 3, 13, 23), (8, 24, 11, 2), (0, 9, 24, 8), (9, 1, 10, 24)])
_uv = me_cube_006.uv_layers.new(name='UVMap')
_uv.uv.foreach_set('vector', [0.5, 0.125, 0.625, 0.125, 0.625, 0.25, 0.5, 0.25, 0.5, 0.375, 0.625, 0.375, 0.625, 0.5, 0.5, 0.5, 0.5, 0.625, 0.625, 0.625, 0.625, 0.75, 0.5, 0.75, 0.5, 0.875, 0.625, 0.875, 0.625, 1.0, 0.5, 1.0, 0.75, 0.625, 0.875, 0.625, 0.875, 0.75, 0.75, 0.75, 0.625, 0.625, 0.75, 0.625, 0.75, 0.75, 0.625, 0.75, 0.625, 0.5, 0.75, 0.5, 0.75, 0.625, 0.625, 0.625, 0.75, 0.5, 0.875, 0.5, 0.875, 0.625, 0.75, 0.625, 0.375, 0.875, 0.5, 0.875, 0.5, 1.0, 0.375, 1.0, 0.375, 0.75, 0.5, 0.75, 0.5, 0.875, 0.375, 0.875, 0.5, 0.75, 0.625, 0.75, 0.625, 0.875, 0.5, 0.875, 0.375, 0.625, 0.5, 0.625, 0.5, 0.75, 0.375, 0.75, 0.375, 0.5, 0.5, 0.5, 0.5, 0.625, 0.375, 0.625, 0.5, 0.5, 0.625, 0.5, 0.625, 0.625, 0.5, 0.625, 0.375, 0.375, 0.5, 0.375, 0.5, 0.5, 0.375, 0.5, 0.375, 0.25, 0.5, 0.25, 0.5, 0.375, 0.375, 0.375, 0.5, 0.25, 0.625, 0.25, 0.625, 0.375, 0.5, 0.375, 0.375, 0.125, 0.5, 0.125, 0.5, 0.25, 0.375, 0.25, 0.375, 0.0, 0.5, 0.0, 0.5, 0.125, 0.375, 0.125, 0.5, 0.0, 0.625, 0.0, 0.625, 0.125, 0.5, 0.125])
me_cube_006.materials.append(mat_material_001)
me_cube_006.update()
me_cube_002 = bpy.data.meshes.new('Cube.002')
me_cube_002.from_pydata([(-0.9784, -0.99, -0.9468), (-1.005, -1.004, 1.015), (-1.003, 0.9606, -0.9965), (-1.032, 1.049, 1.029), (0.9989, -0.9402, -0.9945), (0.9837, -1.031, 1.037), (0.9973, 0.9884, -0.9783), (0.9838, 0.9955, 1.0), (140.4, 137.1, -0.9468), (140.4, 137.1, 1.015), (140.4, 139.1, -0.9965), (140.4, 139.2, 1.029), (142.4, 137.2, -0.9945), (142.4, 137.1, 1.037), (142.4, 139.1, -0.9783), (142.4, 139.1, 1.0), (147.5, 130.1, -0.9468), (147.5, 130.0, 1.015), (147.5, 132.0, -0.9965), (147.5, 132.1, 1.029), (149.5, 130.1, -0.9945), (149.5, 130.0, 1.037), (149.5, 132.0, -0.9783), (149.5, 132.0, 1.0), (154.6, 123.0, -0.9468), (154.6, 123.0, 1.015), (154.6, 124.9, -0.9965), (154.5, 125.0, 1.029), (156.6, 123.0, -0.9945), (156.5, 123.0, 1.037), (156.6, 125.0, -0.9783), (156.5, 125.0, 1.0), (161.7, 115.9, -0.9468), (161.6, 115.9, 1.015), (161.6, 117.9, -0.9965), (161.6, 118.0, 1.029), (163.6, 116.0, -0.9945), (163.6, 115.9, 1.037), (163.6, 117.9, -0.9783), (163.6, 117.9, 1.0), (168.7, 108.8, -0.9468), (168.7, 108.8, 1.015), (168.7, 110.8, -0.9965), (168.7, 110.9, 1.029), (170.7, 108.9, -0.9945), (170.7, 108.8, 1.037), (170.7, 110.8, -0.9783), (170.7, 110.8, 1.0), (175.8, 101.8, -0.9468), (175.8, 101.8, 1.015), (175.8, 103.7, -0.9965), (175.7, 103.8, 1.029), (177.8, 101.8, -0.9945), (177.8, 101.7, 1.037), (177.8, 103.8, -0.9783), (177.8, 103.8, 1.0), (182.9, 94.71, -0.9468), (182.8, 94.69, 1.015), (182.8, 96.66, -0.9965), (182.8, 96.75, 1.029), (184.8, 94.76, -0.9945), (184.8, 94.67, 1.037), (184.8, 96.69, -0.9783), (184.8, 96.69, 1.0), (189.9, 87.64, -0.9468), (189.9, 87.62, 1.015), (189.9, 89.59, -0.9965), (189.9, 89.67, 1.029), (191.9, 87.69, -0.9945), (191.9, 87.6, 1.037), (191.9, 89.61, -0.9783), (191.9, 89.62, 1.0), (197.0, 80.57, -0.9468), (197.0, 80.55, 1.015), (197.0, 82.52, -0.9965), (197.0, 82.6, 1.029), (199.0, 80.61, -0.9945), (199.0, 80.52, 1.037), (199.0, 82.54, -0.9783), (199.0, 82.55, 1.0), (204.1, 73.49, -0.9468), (204.1, 73.48, 1.015), (204.1, 75.44, -0.9965), (204.0, 75.53, 1.029), (206.1, 73.54, -0.9945), (206.0, 73.45, 1.037), (206.1, 75.47, -0.9783), (206.0, 75.48, 1.0), (211.2, 66.42, -0.9468), (211.1, 66.41, 1.015), (211.1, 68.37, -0.9965), (211.1, 68.46, 1.029), (213.1, 66.47, -0.9945), (213.1, 66.38, 1.037), (213.1, 68.4, -0.9783), (213.1, 68.41, 1.0), (218.2, 59.35, -0.9468), (218.2, 59.34, 1.015), (218.2, 61.3, -0.9965), (218.2, 61.39, 1.029), (220.2, 59.4, -0.9945), (220.2, 59.31, 1.037), (220.2, 61.33, -0.9783), (220.2, 61.34, 1.0), (225.3, 52.28, -0.9468), (225.3, 52.27, 1.015), (225.3, 54.23, -0.9965), (225.2, 54.32, 1.029), (227.3, 52.33, -0.9945), (227.3, 52.24, 1.037), (227.3, 54.26, -0.9783), (227.3, 54.27, 1.0), (232.4, 45.21, -0.9468), (232.3, 45.2, 1.015), (232.3, 47.16, -0.9965), (232.3, 47.25, 1.029), (234.3, 45.26, -0.9945), (234.3, 45.17, 1.037), (234.3, 47.19, -0.9783), (234.3, 47.2, 1.0), (239.4, 38.14, -0.9468), (239.4, 38.12, 1.015), (239.4, 40.09, -0.9965), (239.4, 40.18, 1.029), (241.4, 38.19, -0.9945), (241.4, 38.1, 1.037), (241.4, 40.12, -0.9783), (241.4, 40.12, 1.0), (246.5, 31.07, -0.9468), (246.5, 31.05, 1.015), (246.5, 33.02, -0.9965), (246.5, 33.11, 1.029), (248.5, 31.12, -0.9945), (248.5, 31.03, 1.037), (248.5, 33.05, -0.9783), (248.5, 33.05, 1.0), (253.6, 24.0, -0.9468), (253.6, 23.98, 1.015), (253.6, 25.95, -0.9965), (253.5, 26.04, 1.029), (255.6, 24.05, -0.9945), (255.5, 23.96, 1.037), (255.6, 25.97, -0.9783), (255.5, 25.98, 1.0), (260.7, 16.93, -0.9468), (260.6, 16.91, 1.015), (260.6, 18.88, -0.9965), (260.6, 18.96, 1.029), (262.6, 16.98, -0.9945), (262.6, 16.88, 1.037), (262.6, 18.9, -0.9783), (262.6, 18.91, 1.0), (267.7, 9.854, -0.9468), (267.7, 9.841, 1.015), (267.7, 11.8, -0.9965), (267.7, 11.89, 1.029), (269.7, 9.904, -0.9945), (269.7, 9.813, 1.037), (269.7, 11.83, -0.9783), (269.7, 11.84, 1.0), (274.8, 2.783, -0.9468), (274.8, 2.769, 1.015), (274.8, 4.734, -0.9965), (274.7, 4.822, 1.029), (276.8, 2.833, -0.9945), (276.8, 2.742, 1.037), (276.8, 4.762, -0.9783), (276.8, 4.769, 1.0), (275.3, -4.288, -0.9468), (275.2, -4.302, 1.015), (275.2, -2.337, -0.9965), (275.2, -2.249, 1.029), (277.2, -4.238, -0.9945), (277.2, -4.329, 1.037), (277.2, -2.309, -0.9783), (277.2, -2.302, 1.0), (268.2, -11.36, -0.9468), (268.2, -11.37, 1.015), (268.2, -9.408, -0.9965), (268.1, -9.32, 1.029), (270.2, -11.31, -0.9945), (270.2, -11.4, 1.037), (270.2, -9.38, -0.9783), (270.2, -9.373, 1.0), (261.1, -18.43, -0.9468), (261.1, -18.44, 1.015), (261.1, -16.48, -0.9965), (261.1, -16.39, 1.029), (263.1, -18.38, -0.9945), (263.1, -18.47, 1.037), (263.1, -16.45, -0.9783), (263.1, -16.44, 1.0), (254.1, -25.5, -0.9468), (254.0, -25.51, 1.015), (254.0, -23.55, -0.9965), (254.0, -23.46, 1.029), (256.0, -25.45, -0.9945), (256.0, -25.54, 1.037), (256.0, -23.52, -0.9783), (256.0, -23.52, 1.0), (247.0, -32.57, -0.9468), (247.0, -32.59, 1.015), (247.0, -30.62, -0.9965), (246.9, -30.53, 1.029), (249.0, -32.52, -0.9945), (248.9, -32.61, 1.037), (249.0, -30.59, -0.9783), (248.9, -30.59, 1.0), (239.9, -39.64, -0.9468), (239.9, -39.66, 1.015), (239.9, -37.69, -0.9965), (239.9, -37.6, 1.029), (241.9, -39.59, -0.9945), (241.9, -39.68, 1.037), (241.9, -37.66, -0.9783), (241.9, -37.66, 1.0), (232.8, -46.71, -0.9468), (232.8, -46.73, 1.015), (232.8, -44.76, -0.9965), (232.8, -44.68, 1.029), (234.8, -46.66, -0.9945), (234.8, -46.76, 1.037), (234.8, -44.74, -0.9783), (234.8, -44.73, 1.0), (225.8, -53.79, -0.9468), (225.7, -53.8, 1.015), (225.7, -51.83, -0.9965), (225.7, -51.75, 1.029), (227.7, -53.74, -0.9945), (227.7, -53.83, 1.037), (227.7, -51.81, -0.9783), (227.7, -51.8, 1.0), (218.7, -60.86, -0.9468), (218.7, -60.87, 1.015), (218.7, -58.91, -0.9965), (218.6, -58.82, 1.029), (220.7, -60.81, -0.9945), (220.7, -60.9, 1.037), (220.7, -58.88, -0.9783), (220.7, -58.87, 1.0), (211.6, -67.93, -0.9468), (211.6, -67.94, 1.015), (211.6, -65.98, -0.9965), (211.6, -65.89, 1.029), (213.6, -67.88, -0.9945), (213.6, -67.97, 1.037), (213.6, -65.95, -0.9783), (213.6, -65.94, 1.0), (204.6, -75.0, -0.9468), (204.5, -75.01, 1.015), (204.5, -73.05, -0.9965), (204.5, -72.96, 1.029), (206.5, -74.95, -0.9945), (206.5, -75.04, 1.037), (206.5, -73.02, -0.9783), (206.5, -73.01, 1.0), (197.5, -82.07, -0.9468), (197.5, -82.08, 1.015), (197.5, -80.12, -0.9965), (197.4, -80.03, 1.029), (199.5, -82.02, -0.9945), (199.4, -82.11, 1.037), (199.5, -80.09, -0.9783), (199.4, -80.08, 1.0), (190.4, -89.14, -0.9468), (190.4, -89.15, 1.015), (190.4, -87.19, -0.9965), (190.4, -87.1, 1.029), (192.4, -89.09, -0.9945), (192.4, -89.18, 1.037), (192.4, -87.16, -0.9783), (192.4, -87.16, 1.0), (183.3, -96.21, -0.9468), (183.3, -96.23, 1.015), (183.3, -94.26, -0.9965), (183.3, -94.17, 1.029), (185.3, -96.16, -0.9945), (185.3, -96.25, 1.037), (185.3, -94.23, -0.9783), (185.3, -94.23, 1.0), (176.3, -103.3, -0.9468), (176.2, -103.3, 1.015), (176.2, -101.3, -0.9965), (176.2, -101.2, 1.029), (178.3, -103.2, -0.9945), (178.2, -103.3, 1.037), (178.2, -101.3, -0.9783), (178.2, -101.3, 1.0), (169.2, -110.4, -0.9468), (169.2, -110.4, 1.015), (169.2, -108.4, -0.9965), (169.1, -108.3, 1.029), (171.2, -110.3, -0.9945), (171.2, -110.4, 1.037), (171.2, -108.4, -0.9783), (171.2, -108.4, 1.0), (162.1, -117.4, -0.9468), (162.1, -117.4, 1.015), (162.1, -115.5, -0.9965), (162.1, -115.4, 1.029), (164.1, -117.4, -0.9945), (164.1, -117.5, 1.037), (164.1, -115.4, -0.9783), (164.1, -115.4, 1.0), (155.1, -124.5, -0.9468), (155.0, -124.5, 1.015), (155.0, -122.5, -0.9965), (155.0, -122.5, 1.029), (157.0, -124.4, -0.9945), (157.0, -124.5, 1.037), (157.0, -122.5, -0.9783), (157.0, -122.5, 1.0), (148.0, -131.6, -0.9468), (148.0, -131.6, 1.015), (148.0, -129.6, -0.9965), (147.9, -129.5, 1.029), (150.0, -131.5, -0.9945), (150.0, -131.6, 1.037), (150.0, -129.6, -0.9783), (150.0, -129.6, 1.0), (140.9, -138.6, -0.9468), (140.9, -138.7, 1.015), (140.9, -136.7, -0.9965), (140.9, -136.6, 1.029), (142.9, -138.6, -0.9945), (142.9, -138.7, 1.037), (142.9, -136.7, -0.9783), (142.9, -136.7, 1.0), (133.8, -135.8, -0.9468), (133.8, -135.8, 1.015), (133.8, -133.9, -0.9965), (133.8, -133.8, 1.029), (135.8, -135.8, -0.9945), (135.8, -135.9, 1.037), (135.8, -133.8, -0.9783), (135.8, -133.8, 1.0), (126.8, -128.7, -0.9468), (126.7, -128.8, 1.015), (126.8, -126.8, -0.9965), (126.7, -126.7, 1.029), (128.8, -128.7, -0.9945), (128.7, -128.8, 1.037), (128.8, -126.8, -0.9783), (128.7, -126.8, 1.0), (119.7, -121.7, -0.9468), (119.7, -121.7, 1.015), (119.7, -119.7, -0.9965), (119.7, -119.6, 1.029), (121.7, -121.6, -0.9945), (121.7, -121.7, 1.037), (121.7, -119.7, -0.9783), (121.7, -119.7, 1.0), (112.6, -114.6, -0.9468), (112.6, -114.6, 1.015), (112.6, -112.7, -0.9965), (112.6, -112.6, 1.029), (114.6, -114.6, -0.9945), (114.6, -114.6, 1.037), (114.6, -112.6, -0.9783), (114.6, -112.6, 1.0), (105.6, -107.5, -0.9468), (105.5, -107.5, 1.015), (105.5, -105.6, -0.9965), (105.5, -105.5, 1.029), (107.5, -107.5, -0.9945), (107.5, -107.6, 1.037), (107.5, -105.6, -0.9783), (107.5, -105.5, 1.0), (98.49, -100.5, -0.9468), (98.47, -100.5, 1.015), (98.47, -98.51, -0.9965), (98.44, -98.42, 1.029), (100.5, -100.4, -0.9945), (100.5, -100.5, 1.037), (100.5, -98.48, -0.9783), (100.5, -98.47, 1.0), (91.42, -93.39, -0.9468), (91.39, -93.4, 1.015), (91.4, -91.44, -0.9965), (91.37, -91.35, 1.029), (93.4, -93.34, -0.9945), (93.38, -93.43, 1.037), (93.4, -91.41, -0.9783), (93.38, -91.4, 1.0), (84.35, -86.32, -0.9468), (84.32, -86.33, 1.015), (84.33, -84.37, -0.9965), (84.3, -84.28, 1.029), (86.33, -86.27, -0.9945), (86.31, -86.36, 1.037), (86.33, -84.34, -0.9783), (86.31, -84.33, 1.0), (77.28, -79.25, -0.9468), (77.25, -79.26, 1.015), (77.25, -77.3, -0.9965), (77.23, -77.21, 1.029), (79.26, -79.2, -0.9945), (79.24, -79.29, 1.037), (79.25, -77.27, -0.9783), (79.24, -77.26, 1.0), (70.21, -72.18, -0.9468), (70.18, -72.19, 1.015), (70.18, -70.23, -0.9965), (70.15, -70.14, 1.029), (72.19, -72.13, -0.9945), (72.17, -72.22, 1.037), (72.18, -70.2, -0.9783), (72.17, -70.19, 1.0), (63.14, -65.11, -0.9468), (63.11, -65.12, 1.015), (63.11, -63.15, -0.9965), (63.08, -63.07, 1.029), (65.11, -65.06, -0.9945), (65.1, -65.15, 1.037), (65.11, -63.13, -0.9783), (65.1, -63.12, 1.0), (56.07, -58.03, -0.9468), (56.04, -58.05, 1.015), (56.04, -56.08, -0.9965), (56.01, -56.0, 1.029), (58.04, -57.98, -0.9945), (58.03, -58.07, 1.037), (58.04, -56.06, -0.9783), (58.03, -56.05, 1.0), (48.99, -50.96, -0.9468), (48.97, -50.98, 1.015), (48.97, -49.01, -0.9965), (48.94, -48.92, 1.029), (50.97, -50.91, -0.9945), (50.96, -51.0, 1.037), (50.97, -48.98, -0.9783), (50.96, -48.98, 1.0), (41.92, -43.89, -0.9468), (41.9, -43.91, 1.015), (41.9, -41.94, -0.9965), (41.87, -41.85, 1.029), (43.9, -43.84, -0.9945), (43.89, -43.93, 1.037), (43.9, -41.91, -0.9783), (43.89, -41.91, 1.0), (34.85, -36.82, -0.9468), (34.83, -36.83, 1.015), (34.83, -34.87, -0.9965), (34.8, -34.78, 1.029), (36.83, -36.77, -0.9945), (36.81, -36.86, 1.037), (36.83, -34.84, -0.9783), (36.81, -34.84, 1.0), (27.78, -29.75, -0.9468), (27.75, -29.76, 1.015), (27.76, -27.8, -0.9965), (27.73, -27.71, 1.029), (29.76, -29.7, -0.9945), (29.74, -29.79, 1.037), (29.76, -27.77, -0.9783), (29.74, -27.76, 1.0), (20.71, -22.68, -0.9468), (20.68, -22.69, 1.015), (20.69, -20.73, -0.9965), (20.66, -20.64, 1.029), (22.69, -22.63, -0.9945), (22.67, -22.72, 1.037), (22.69, -20.7, -0.9783), (22.67, -20.69, 1.0), (13.64, -15.61, -0.9468), (13.61, -15.62, 1.015), (13.61, -13.66, -0.9965), (13.59, -13.57, 1.029), (15.62, -15.56, -0.9945), (15.6, -15.65, 1.037), (15.61, -13.63, -0.9783), (15.6, -13.62, 1.0), (6.568, -8.537, -0.9468), (6.542, -8.55, 1.015), (6.544, -6.586, -0.9965), (6.514, -6.498, 1.029), (8.545, -8.487, -0.9945), (8.53, -8.577, 1.037), (8.544, -6.558, -0.9783), (8.53, -6.551, 1.0)], [], [(0, 1, 3, 2), (2, 3, 7, 6), (6, 7, 5, 4), (4, 5, 1, 0), (2, 6, 4, 0), (7, 3, 1, 5), (8, 9, 11, 10), (10, 11, 15, 14), (14, 15, 13, 12), (12, 13, 9, 8), (10, 14, 12, 8), (15, 11, 9, 13), (16, 17, 19, 18), (18, 19, 23, 22), (22, 23, 21, 20), (20, 21, 17, 16), (18, 22, 20, 16), (23, 19, 17, 21), (24, 25, 27, 26), (26, 27, 31, 30), (30, 31, 29, 28), (28, 29, 25, 24), (26, 30, 28, 24), (31, 27, 25, 29), (32, 33, 35, 34), (34, 35, 39, 38), (38, 39, 37, 36), (36, 37, 33, 32), (34, 38, 36, 32), (39, 35, 33, 37), (40, 41, 43, 42), (42, 43, 47, 46), (46, 47, 45, 44), (44, 45, 41, 40), (42, 46, 44, 40), (47, 43, 41, 45), (48, 49, 51, 50), (50, 51, 55, 54), (54, 55, 53, 52), (52, 53, 49, 48), (50, 54, 52, 48), (55, 51, 49, 53), (56, 57, 59, 58), (58, 59, 63, 62), (62, 63, 61, 60), (60, 61, 57, 56), (58, 62, 60, 56), (63, 59, 57, 61), (64, 65, 67, 66), (66, 67, 71, 70), (70, 71, 69, 68), (68, 69, 65, 64), (66, 70, 68, 64), (71, 67, 65, 69), (72, 73, 75, 74), (74, 75, 79, 78), (78, 79, 77, 76), (76, 77, 73, 72), (74, 78, 76, 72), (79, 75, 73, 77), (80, 81, 83, 82), (82, 83, 87, 86), (86, 87, 85, 84), (84, 85, 81, 80), (82, 86, 84, 80), (87, 83, 81, 85), (88, 89, 91, 90), (90, 91, 95, 94), (94, 95, 93, 92), (92, 93, 89, 88), (90, 94, 92, 88), (95, 91, 89, 93), (96, 97, 99, 98), (98, 99, 103, 102), (102, 103, 101, 100), (100, 101, 97, 96), (98, 102, 100, 96), (103, 99, 97, 101), (104, 105, 107, 106), (106, 107, 111, 110), (110, 111, 109, 108), (108, 109, 105, 104), (106, 110, 108, 104), (111, 107, 105, 109), (112, 113, 115, 114), (114, 115, 119, 118), (118, 119, 117, 116), (116, 117, 113, 112), (114, 118, 116, 112), (119, 115, 113, 117), (120, 121, 123, 122), (122, 123, 127, 126), (126, 127, 125, 124), (124, 125, 121, 120), (122, 126, 124, 120), (127, 123, 121, 125), (128, 129, 131, 130), (130, 131, 135, 134), (134, 135, 133, 132), (132, 133, 129, 128), (130, 134, 132, 128), (135, 131, 129, 133), (136, 137, 139, 138), (138, 139, 143, 142), (142, 143, 141, 140), (140, 141, 137, 136), (138, 142, 140, 136), (143, 139, 137, 141), (144, 145, 147, 146), (146, 147, 151, 150), (150, 151, 149, 148), (148, 149, 145, 144), (146, 150, 148, 144), (151, 147, 145, 149), (152, 153, 155, 154), (154, 155, 159, 158), (158, 159, 157, 156), (156, 157, 153, 152), (154, 158, 156, 152), (159, 155, 153, 157), (160, 161, 163, 162), (162, 163, 167, 166), (166, 167, 165, 164), (164, 165, 161, 160), (162, 166, 164, 160), (167, 163, 161, 165), (168, 169, 171, 170), (170, 171, 175, 174), (174, 175, 173, 172), (172, 173, 169, 168), (170, 174, 172, 168), (175, 171, 169, 173), (176, 177, 179, 178), (178, 179, 183, 182), (182, 183, 181, 180), (180, 181, 177, 176), (178, 182, 180, 176), (183, 179, 177, 181), (184, 185, 187, 186), (186, 187, 191, 190), (190, 191, 189, 188), (188, 189, 185, 184), (186, 190, 188, 184), (191, 187, 185, 189), (192, 193, 195, 194), (194, 195, 199, 198), (198, 199, 197, 196), (196, 197, 193, 192), (194, 198, 196, 192), (199, 195, 193, 197), (200, 201, 203, 202), (202, 203, 207, 206), (206, 207, 205, 204), (204, 205, 201, 200), (202, 206, 204, 200), (207, 203, 201, 205), (208, 209, 211, 210), (210, 211, 215, 214), (214, 215, 213, 212), (212, 213, 209, 208), (210, 214, 212, 208), (215, 211, 209, 213), (216, 217, 219, 218), (218, 219, 223, 222), (222, 223, 221, 220), (220, 221, 217, 216), (218, 222, 220, 216), (223, 219, 217, 221), (224, 225, 227, 226), (226, 227, 231, 230), (230, 231, 229, 228), (228, 229, 225, 224), (226, 230, 228, 224), (231, 227, 225, 229), (232, 233, 235, 234), (234, 235, 239, 238), (238, 239, 237, 236), (236, 237, 233, 232), (234, 238, 236, 232), (239, 235, 233, 237), (240, 241, 243, 242), (242, 243, 247, 246), (246, 247, 245, 244), (244, 245, 241, 240), (242, 246, 244, 240), (247, 243, 241, 245), (248, 249, 251, 250), (250, 251, 255, 254), (254, 255, 253, 252), (252, 253, 249, 248), (250, 254, 252, 248), (255, 251, 249, 253), (256, 257, 259, 258), (258, 259, 263, 262), (262, 263, 261, 260), (260, 261, 257, 256), (258, 262, 260, 256), (263, 259, 257, 261), (264, 265, 267, 266), (266, 267, 271, 270), (270, 271, 269, 268), (268, 269, 265, 264), (266, 270, 268, 264), (271, 267, 265, 269), (272, 273, 275, 274), (274, 275, 279, 278), (278, 279, 277, 276), (276, 277, 273, 272), (274, 278, 276, 272), (279, 275, 273, 277), (280, 281, 283, 282), (282, 283, 287, 286), (286, 287, 285, 284), (284, 285, 281, 280), (282, 286, 284, 280), (287, 283, 281, 285), (288, 289, 291, 290), (290, 291, 295, 294), (294, 295, 293, 292), (292, 293, 289, 288), (290, 294, 292, 288), (295, 291, 289, 293), (296, 297, 299, 298), (298, 299, 303, 302), (302, 303, 301, 300), (300, 301, 297, 296), (298, 302, 300, 296), (303, 299, 297, 301), (304, 305, 307, 306), (306, 307, 311, 310), (310, 311, 309, 308), (308, 309, 305, 304), (306, 310, 308, 304), (311, 307, 305, 309), (312, 313, 315, 314), (314, 315, 319, 318), (318, 319, 317, 316), (316, 317, 313, 312), (314, 318, 316, 312), (319, 315, 313, 317), (320, 321, 323, 322), (322, 323, 327, 326), (326, 327, 325, 324), (324, 325, 321, 320), (322, 326, 324, 320), (327, 323, 321, 325), (328, 329, 331, 330), (330, 331, 335, 334), (334, 335, 333, 332), (332, 333, 329, 328), (330, 334, 332, 328), (335, 331, 329, 333), (336, 337, 339, 338), (338, 339, 343, 342), (342, 343, 341, 340), (340, 341, 337, 336), (338, 342, 340, 336), (343, 339, 337, 341), (344, 345, 347, 346), (346, 347, 351, 350), (350, 351, 349, 348), (348, 349, 345, 344), (346, 350, 348, 344), (351, 347, 345, 349), (352, 353, 355, 354), (354, 355, 359, 358), (358, 359, 357, 356), (356, 357, 353, 352), (354, 358, 356, 352), (359, 355, 353, 357), (360, 361, 363, 362), (362, 363, 367, 366), (366, 367, 365, 364), (364, 365, 361, 360), (362, 366, 364, 360), (367, 363, 361, 365), (368, 369, 371, 370), (370, 371, 375, 374), (374, 375, 373, 372), (372, 373, 369, 368), (370, 374, 372, 368), (375, 371, 369, 373), (376, 377, 379, 378), (378, 379, 383, 382), (382, 383, 381, 380), (380, 381, 377, 376), (378, 382, 380, 376), (383, 379, 377, 381), (384, 385, 387, 386), (386, 387, 391, 390), (390, 391, 389, 388), (388, 389, 385, 384), (386, 390, 388, 384), (391, 387, 385, 389), (392, 393, 395, 394), (394, 395, 399, 398), (398, 399, 397, 396), (396, 397, 393, 392), (394, 398, 396, 392), (399, 395, 393, 397), (400, 401, 403, 402), (402, 403, 407, 406), (406, 407, 405, 404), (404, 405, 401, 400), (402, 406, 404, 400), (407, 403, 401, 405), (408, 409, 411, 410), (410, 411, 415, 414), (414, 415, 413, 412), (412, 413, 409, 408), (410, 414, 412, 408), (415, 411, 409, 413), (416, 417, 419, 418), (418, 419, 423, 422), (422, 423, 421, 420), (420, 421, 417, 416), (418, 422, 420, 416), (423, 419, 417, 421), (424, 425, 427, 426), (426, 427, 431, 430), (430, 431, 429, 428), (428, 429, 425, 424), (426, 430, 428, 424), (431, 427, 425, 429), (432, 433, 435, 434), (434, 435, 439, 438), (438, 439, 437, 436), (436, 437, 433, 432), (434, 438, 436, 432), (439, 435, 433, 437), (440, 441, 443, 442), (442, 443, 447, 446), (446, 447, 445, 444), (444, 445, 441, 440), (442, 446, 444, 440), (447, 443, 441, 445), (448, 449, 451, 450), (450, 451, 455, 454), (454, 455, 453, 452), (452, 453, 449, 448), (450, 454, 452, 448), (455, 451, 449, 453), (456, 457, 459, 458), (458, 459, 463, 462), (462, 463, 461, 460), (460, 461, 457, 456), (458, 462, 460, 456), (463, 459, 457, 461), (464, 465, 467, 466), (466, 467, 471, 470), (470, 471, 469, 468), (468, 469, 465, 464), (466, 470, 468, 464), (471, 467, 465, 469), (472, 473, 475, 474), (474, 475, 479, 478), (478, 479, 477, 476), (476, 477, 473, 472), (474, 478, 476, 472), (479, 475, 473, 477)])
_uv = me_cube_002.uv_layers.new(name='UVMap')
_uv.uv.foreach_set('vector', [0.375, 0.0, 0.625, 0.0, 0.625, 0.25, 0.375, 0.25, 0.375, 0.25, 0.625, 0.25, 0.625, 0.5, 0.375, 0.5, 0.375, 0.5, 0.625, 0.5, 0.625, 0.75, 0.375, 0.75, 0.375, 0.75, 0.625, 0.75, 0.625, 1.0, 0.375, 1.0, 0.125, 0.5, 0.375, 0.5, 0.375, 0.75, 0.125, 0.75, 0.625, 0.5, 0.875, 0.5, 0.875, 0.75, 0.625, 0.75, 0.375, 0.0, 0.625, 0.0, 0.625, 0.25, 0.375, 0.25, 0.375, 0.25, 0.625, 0.25, 0.625, 0.5, 0.375, 0.5, 0.375, 0.5, 0.625, 0.5, 0.625, 0.75, 0.375, 0.75, 0.375, 0.75, 0.625, 0.75, 0.625, 1.0, 0.375, 1.0, 0.125, 0.5, 0.375, 0.5, 0.375, 0.75, 0.125, 0.75, 0.625, 0.5, 0.875, 0.5, 0.875, 0.75, 0.625, 0.75, 0.375, 0.0, 0.625, 0.0, 0.625, 0.25, 0.375, 0.25, 0.375, 0.25, 0.625, 0.25, 0.625, 0.5, 0.375, 0.5, 0.375, 0.5, 0.625, 0.5, 0.625, 0.75, 0.375, 0.75, 0.375, 0.75, 0.625, 0.75, 0.625, 1.0, 0.375, 1.0, 0.125, 0.5, 0.375, 0.5, 0.375, 0.75, 0.125, 0.75, 0.625, 0.5, 0.875, 0.5, 0.875, 0.75, 0.625, 0.75, 0.375, 0.0, 0.625, 0.0, 0.625, 0.25, 0.375, 0.25, 0.375, 0.25, 0.625, 0.25, 0.625, 0.5, 0.375, 0.5, 0.375, 0.5, 0.625, 0.5, 0.625, 0.75, 0.375, 0.75, 0.375, 0.75, 0.625, 0.75, 0.625, 1.0, 0.375, 1.0, 0.125, 0.5, 0.375, 0.5, 0.375, 0.75, 0.125, 0.75, 0.625, 0.5, 0.875, 0.5, 0.875, 0.75, 0.625, 0.75, 0.375, 0.0, 0.625, 0.0, 0.625, 0.25, 0.375, 0.25, 0.375, 0.25, 0.625, 0.25, 0.625, 0.5, 0.375, 0.5, 0.375, 0.5, 0.625, 0.5, 0.625, 0.75, 0.375, 0.75, 0.375, 0.75, 0.625, 0.75, 0.625, 1.0, 0.375, 1.0, 0.125, 0.5, 0.375, 0.5, 0.375, 0.75, 0.125, 0.75, 0.625, 0.5, 0.875, 0.5, 0.875, 0.75, 0.625, 0.75, 0.375, 0.0, 0.625, 0.0, 0.625, 0.25, 0.375, 0.25, 0.375, 0.25, 0.625, 0.25, 0.625, 0.5, 0.375, 0.5, 0.375, 0.5, 0.625, 0.5, 0.625, 0.75, 0.375, 0.75, 0.375, 0.75, 0.625, 0.75, 0.625, 1.0, 0.375, 1.0, 0.125, 0.5, 0.375, 0.5, 0.375, 0.75, 0.125, 0.75, 0.625, 0.5, 0.875, 0.5, 0.875, 0.75, 0.625, 0.75, 0.375, 0.0, 0.625, 0.0, 0.625, 0.25, 0.375, 0.25, 0.375, 0.25, 0.625, 0.25, 0.625, 0.5, 0.375, 0.5, 0.375, 0.5, 0.625, 0.5, 0.625, 0.75, 0.375, 0.75, 0.375, 0.75, 0.625, 0.75, 0.625, 1.0, 0.375, 1.0, 0.125, 0.5, 0.375, 0.5, 0.375, 0.75, 0.125, 0.75, 0.625, 0.5, 0.875, 0.5, 0.875, 0.75, 0.625, 0.75, 0.375, 0.0, 0.625, 0.0, 0.625, 0.25, 0.375, 0.25, 0.375, 0.25, 0.625, 0.25, 0.625, 0.5, 0.375, 0.5, 0.375, 0.5, 0.625, 0.5, 0.625, 0.75, 0.375, 0.75, 0.375, 0.75, 0.625, 0.75, 0.625, 1.0, 0.375, 1.0, 0.125, 0.5, 0.375, 0.5, 0.375, 0.75, 0.125, 0.75, 0.625, 0.5, 0.875, 0.5, 0.875, 0.75, 0.625, 0.75, 0.375, 0.0, 0.625, 0.0, 0.625, 0.25, 0.375, 0.25, 0.375, 0.25, 0.625, 0.25, 0.625, 0.5, 0.375, 0.5, 0.375, 0.5, 0.625, 0.5, 0.625, 0.75, 0.375, 0.75, 0.375, 0.75, 0.625, 0.75, 0.625, 1.0, 0.375, 1.0, 0.125, 0.5, 0.375, 0.5, 0.375, 0.75, 0.125, 0.75, 0.625, 0.5, 0.875, 0.5, 0.875, 0.75, 0.625, 0.75, 0.375, 0.0, 0.625, 0.0, 0.625, 0.25, 0.375, 0.25, 0.375, 0.25, 0.625, 0.25, 0.625, 0.5, 0.375, 0.5, 0.375, 0.5, 0.625, 0.5, 0.625, 0.75, 0.375, 0.75, 0.375, 0.75, 0.625, 0.75, 0.625, 1.0, 0.375, 1.0, 0.125, 0.5, 0.375, 0.5, 0.375, 0.75, 0.125, 0.75, 0.625, 0.5, 0.875, 0.5, 0.875, 0.75, 0.625, 0.75, 0.375, 0.0, 0.625, 0.0, 0.625, 0.25, 0.375, 0.25, 0.375, 0.25, 0.625, 0.25, 0.625, 0.5, 0.375, 0.5, 0.375, 0.5, 0.625, 0.5, 0.625, 0.75, 0.375, 0.75, 0.375, 0.75, 0.625, 0.75, 0.625, 1.0, 0.375, 1.0, 0.125, 0.5, 0.375, 0.5, 0.375, 0.75, 0.125, 0.75, 0.625, 0.5, 0.875, 0.5, 0.875, 0.75, 0.625, 0.75, 0.375, 0.0, 0.625, 0.0, 0.625, 0.25, 0.375, 0.25, 0.375, 0.25, 0.625, 0.25, 0.625, 0.5, 0.375, 0.5, 0.375, 0.5, 0.625, 0.5, 0.625, 0.75, 0.375, 0.75, 0.375, 0.75, 0.625, 0.75, 0.625, 1.0, 0.375, 1.0, 0.125, 0.5, 0.375, 0.5, 0.375, 0.75, 0.125, 0.75, 0.625, 0.5, 0.875, 0.5, 0.875, 0.75, 0.625, 0.75, 0.375, 0.0, 0.625, 0.0, 0.625, 0.25, 0.375, 0.25, 0.375, 0.25, 0.625, 0.25, 0.625, 0.5, 0.375, 0.5, 0.375, 0.5, 0.625, 0.5, 0.625, 0.75, 0.375, 0.75, 0.375, 0.75, 0.625, 0.75, 0.625, 1.0, 0.375, 1.0, 0.125, 0.5, 0.375, 0.5, 0.375, 0.75, 0.125, 0.75, 0.625, 0.5, 0.875, 0.5, 0.875, 0.75, 0.625, 0.75, 0.375, 0.0, 0.625, 0.0, 0.625, 0.25, 0.375, 0.25, 0.375, 0.25, 0.625, 0.25, 0.625, 0.5, 0.375, 0.5, 0.375, 0.5, 0.625, 0.5, 0.625, 0.75, 0.375, 0.75, 0.375, 0.75, 0.625, 0.75, 0.625, 1.0, 0.375, 1.0, 0.125, 0.5, 0.375, 0.5, 0.375, 0.75, 0.125, 0.75, 0.625, 0.5, 0.875, 0.5, 0.875, 0.75, 0.625, 0.75, 0.375, 0.0, 0.625, 0.0, 0.625, 0.25, 0.375, 0.25, 0.375, 0.25, 0.625, 0.25, 0.625, 0.5, 0.375, 0.5, 0.375, 0.5, 0.625, 0.5, 0.625, 0.75, 0.375, 0.75, 0.375, 0.75, 0.625, 0.75, 0.625, 1.0, 0.375, 1.0, 0.125, 0.5, 0.375, 0.5, 0.375, 0.75, 0.125, 0.75, 0.625, 0.5, 0.875, 0.5, 0.875, 0.75, 0.625, 0.75, 0.375, 0.0, 0.625, 0.0, 0.625, 0.25, 0.375, 0.25, 0.375, 0.25, 0.625, 0.25, 0.625, 0.5, 0.375, 0.5, 0.375, 0.5, 0.625, 0.5, 0.625, 0.75, 0.375, 0.75, 0.375, 0.75, 0.625, 0.75, 0.625, 1.0, 0.375, 1.0, 0.125, 0.5, 0.375, 0.5, 0.375, 0.75, 0.125, 0.75, 0.625, 0.5, 0.875, 0.5, 0.875, 0.75, 0.625, 0.75, 0.375, 0.0, 0.625, 0.0, 0.625, 0.25, 0.375, 0.25, 0.375, 0.25, 0.625, 0.25, 0.625, 0.5, 0.375, 0.5, 0.375, 0.5, 0.625, 0.5, 0.625, 0.75, 0.375, 0.75, 0.375, 0.75, 0.625, 0.75, 0.625, 1.0, 0.375, 1.0, 0.125, 0.5, 0.375, 0.5, 0.375, 0.75, 0.125, 0.75, 0.625, 0.5, 0.875, 0.5, 0.875, 0.75, 0.625, 0.75, 0.375, 0.0, 0.625, 0.0, 0.625, 0.25, 0.375, 0.25, 0.375, 0.25, 0.625, 0.25, 0.625, 0.5, 0.375, 0.5, 0.375, 0.5, 0.625, 0.5, 0.625, 0.75, 0.375, 0.75, 0.375, 0.75, 0.625, 0.75, 0.625, 1.0, 0.375, 1.0, 0.125, 0.5, 0.375, 0.5, 0.375, 0.75, 0.125, 0.75, 0.625, 0.5, 0.875, 0.5, 0.875, 0.75, 0.625, 0.75, 0.375, 0.0, 0.625, 0.0, 0.625, 0.25, 0.375, 0.25, 0.375, 0.25, 0.625, 0.25, 0.625, 0.5, 0.375, 0.5, 0.375, 0.5, 0.625, 0.5, 0.625, 0.75, 0.375, 0.75, 0.375, 0.75, 0.625, 0.75, 0.625, 1.0, 0.375, 1.0, 0.125, 0.5, 0.375, 0.5, 0.375, 0.75, 0.125, 0.75, 0.625, 0.5, 0.875, 0.5, 0.875, 0.75, 0.625, 0.75, 0.375, 0.0, 0.625, 0.0, 0.625, 0.25, 0.375, 0.25, 0.375, 0.25, 0.625, 0.25, 0.625, 0.5, 0.375, 0.5, 0.375, 0.5, 0.625, 0.5, 0.625, 0.75, 0.375, 0.75, 0.375, 0.75, 0.625, 0.75, 0.625, 1.0, 0.375, 1.0, 0.125, 0.5, 0.375, 0.5, 0.375, 0.75, 0.125, 0.75, 0.625, 0.5, 0.875, 0.5, 0.875, 0.75, 0.625, 0.75, 0.375, 0.0, 0.625, 0.0, 0.625, 0.25, 0.375, 0.25, 0.375, 0.25, 0.625, 0.25, 0.625, 0.5, 0.375, 0.5, 0.375, 0.5, 0.625, 0.5, 0.625, 0.75, 0.375, 0.75, 0.375, 0.75, 0.625, 0.75, 0.625, 1.0, 0.375, 1.0, 0.125, 0.5, 0.375, 0.5, 0.375, 0.75, 0.125, 0.75, 0.625, 0.5, 0.875, 0.5, 0.875, 0.75, 0.625, 0.75, 0.375, 0.0, 0.625, 0.0, 0.625, 0.25, 0.375, 0.25, 0.375, 0.25, 0.625, 0.25, 0.625, 0.5, 0.375, 0.5, 0.375, 0.5, 0.625, 0.5, 0.625, 0.75, 0.375, 0.75, 0.375, 0.75, 0.625, 0.75, 0.625, 1.0, 0.375, 1.0, 0.125, 0.5, 0.375, 0.5, 0.375, 0.75, 0.125, 0.75, 0.625, 0.5, 0.875, 0.5, 0.875, 0.75, 0.625, 0.75, 0.375, 0.0, 0.625, 0.0, 0.625, 0.25, 0.375, 0.25, 0.375, 0.25, 0.625, 0.25, 0.625, 0.5, 0.375, 0.5, 0.375, 0.5, 0.625, 0.5, 0.625, 0.75, 0.375, 0.75, 0.375, 0.75, 0.625, 0.75, 0.625, 1.0, 0.375, 1.0, 0.125, 0.5, 0.375, 0.5, 0.375, 0.75, 0.125, 0.75, 0.625, 0.5, 0.875, 0.5, 0.875, 0.75, 0.625, 0.75, 0.375, 0.0, 0.625, 0.0, 0.625, 0.25, 0.375, 0.25, 0.375, 0.25, 0.625, 0.25, 0.625, 0.5, 0.375, 0.5, 0.375, 0.5, 0.625, 0.5, 0.625, 0.75, 0.375, 0.75, 0.375, 0.75, 0.625, 0.75, 0.625, 1.0, 0.375, 1.0, 0.125, 0.5, 0.375, 0.5, 0.375, 0.75, 0.125, 0.75, 0.625, 0.5, 0.875, 0.5, 0.875, 0.75, 0.625, 0.75, 0.375, 0.0, 0.625, 0.0, 0.625, 0.25, 0.375, 0.25, 0.375, 0.25, 0.625, 0.25, 0.625, 0.5, 0.375, 0.5, 0.375, 0.5, 0.625, 0.5, 0.625, 0.75, 0.375, 0.75, 0.375, 0.75, 0.625, 0.75, 0.625, 1.0, 0.375, 1.0, 0.125, 0.5, 0.375, 0.5, 0.375, 0.75, 0.125, 0.75, 0.625, 0.5, 0.875, 0.5, 0.875, 0.75, 0.625, 0.75, 0.375, 0.0, 0.625, 0.0, 0.625, 0.25, 0.375, 0.25, 0.375, 0.25, 0.625, 0.25, 0.625, 0.5, 0.375, 0.5, 0.375, 0.5, 0.625, 0.5, 0.625, 0.75, 0.375, 0.75, 0.375, 0.75, 0.625, 0.75, 0.625, 1.0, 0.375, 1.0, 0.125, 0.5, 0.375, 0.5, 0.375, 0.75, 0.125, 0.75, 0.625, 0.5, 0.875, 0.5, 0.875, 0.75, 0.625, 0.75, 0.375, 0.0, 0.625, 0.0, 0.625, 0.25, 0.375, 0.25, 0.375, 0.25, 0.625, 0.25, 0.625, 0.5, 0.375, 0.5, 0.375, 0.5, 0.625, 0.5, 0.625, 0.75, 0.375, 0.75, 0.375, 0.75, 0.625, 0.75, 0.625, 1.0, 0.375, 1.0, 0.125, 0.5, 0.375, 0.5, 0.375, 0.75, 0.125, 0.75, 0.625, 0.5, 0.875, 0.5, 0.875, 0.75, 0.625, 0.75, 0.375, 0.0, 0.625, 0.0, 0.625, 0.25, 0.375, 0.25, 0.375, 0.25, 0.625, 0.25, 0.625, 0.5, 0.375, 0.5, 0.375, 0.5, 0.625, 0.5, 0.625, 0.75, 0.375, 0.75, 0.375, 0.75, 0.625, 0.75, 0.625, 1.0, 0.375, 1.0, 0.125, 0.5, 0.375, 0.5, 0.375, 0.75, 0.125, 0.75, 0.625, 0.5, 0.875, 0.5, 0.875, 0.75, 0.625, 0.75, 0.375, 0.0, 0.625, 0.0, 0.625, 0.25, 0.375, 0.25, 0.375, 0.25, 0.625, 0.25, 0.625, 0.5, 0.375, 0.5, 0.375, 0.5, 0.625, 0.5, 0.625, 0.75, 0.375, 0.75, 0.375, 0.75, 0.625, 0.75, 0.625, 1.0, 0.375, 1.0, 0.125, 0.5, 0.375, 0.5, 0.375, 0.75, 0.125, 0.75, 0.625, 0.5, 0.875, 0.5, 0.875, 0.75, 0.625, 0.75, 0.375, 0.0, 0.625, 0.0, 0.625, 0.25, 0.375, 0.25, 0.375, 0.25, 0.625, 0.25, 0.625, 0.5, 0.375, 0.5, 0.375, 0.5, 0.625, 0.5, 0.625, 0.75, 0.375, 0.75, 0.375, 0.75, 0.625, 0.75, 0.625, 1.0, 0.375, 1.0, 0.125, 0.5, 0.375, 0.5, 0.375, 0.75, 0.125, 0.75, 0.625, 0.5, 0.875, 0.5, 0.875, 0.75, 0.625, 0.75, 0.375, 0.0, 0.625, 0.0, 0.625, 0.25, 0.375, 0.25, 0.375, 0.25, 0.625, 0.25, 0.625, 0.5, 0.375, 0.5, 0.375, 0.5, 0.625, 0.5, 0.625, 0.75, 0.375, 0.75, 0.375, 0.75, 0.625, 0.75, 0.625, 1.0, 0.375, 1.0, 0.125, 0.5, 0.375, 0.5, 0.375, 0.75, 0.125, 0.75, 0.625, 0.5, 0.875, 0.5, 0.875, 0.75, 0.625, 0.75, 0.375, 0.0, 0.625, 0.0, 0.625, 0.25, 0.375, 0.25, 0.375, 0.25, 0.625, 0.25, 0.625, 0.5, 0.375, 0.5, 0.375, 0.5, 0.625, 0.5, 0.625, 0.75, 0.375, 0.75, 0.375, 0.75, 0.625, 0.75, 0.625, 1.0, 0.375, 1.0, 0.125, 0.5, 0.375, 0.5, 0.375, 0.75, 0.125, 0.75, 0.625, 0.5, 0.875, 0.5, 0.875, 0.75, 0.625, 0.75, 0.375, 0.0, 0.625, 0.0, 0.625, 0.25, 0.375, 0.25, 0.375, 0.25, 0.625, 0.25, 0.625, 0.5, 0.375, 0.5, 0.375, 0.5, 0.625, 0.5, 0.625, 0.75, 0.375, 0.75, 0.375, 0.75, 0.625, 0.75, 0.625, 1.0, 0.375, 1.0, 0.125, 0.5, 0.375, 0.5, 0.375, 0.75, 0.125, 0.75, 0.625, 0.5, 0.875, 0.5, 0.875, 0.75, 0.625, 0.75, 0.375, 0.0, 0.625, 0.0, 0.625, 0.25, 0.375, 0.25, 0.375, 0.25, 0.625, 0.25, 0.625, 0.5, 0.375, 0.5, 0.375, 0.5, 0.625, 0.5, 0.625, 0.75, 0.375, 0.75, 0.375, 0.75, 0.625, 0.75, 0.625, 1.0, 0.375, 1.0, 0.125, 0.5, 0.375, 0.5, 0.375, 0.75, 0.125, 0.75, 0.625, 0.5, 0.875, 0.5, 0.875, 0.75, 0.625, 0.75, 0.375, 0.0, 0.625, 0.0, 0.625, 0.25, 0.375, 0.25, 0.375, 0.25, 0.625, 0.25, 0.625, 0.5, 0.375, 0.5, 0.375, 0.5, 0.625, 0.5, 0.625, 0.75, 0.375, 0.75, 0.375, 0.75, 0.625, 0.75, 0.625, 1.0, 0.375, 1.0, 0.125, 0.5, 0.375, 0.5, 0.375, 0.75, 0.125, 0.75, 0.625, 0.5, 0.875, 0.5, 0.875, 0.75, 0.625, 0.75, 0.375, 0.0, 0.625, 0.0, 0.625, 0.25, 0.375, 0.25, 0.375, 0.25, 0.625, 0.25, 0.625, 0.5, 0.375, 0.5, 0.375, 0.5, 0.625, 0.5, 0.625, 0.75, 0.375, 0.75, 0.375, 0.75, 0.625, 0.75, 0.625, 1.0, 0.375, 1.0, 0.125, 0.5, 0.375, 0.5, 0.375, 0.75, 0.125, 0.75, 0.625, 0.5, 0.875, 0.5, 0.875, 0.75, 0.625, 0.75, 0.375, 0.0, 0.625, 0.0, 0.625, 0.25, 0.375, 0.25, 0.375, 0.25, 0.625, 0.25, 0.625, 0.5, 0.375, 0.5, 0.375, 0.5, 0.625, 0.5, 0.625, 0.75, 0.375, 0.75, 0.375, 0.75, 0.625, 0.75, 0.625, 1.0, 0.375, 1.0, 0.125, 0.5, 0.375, 0.5, 0.375, 0.75, 0.125, 0.75, 0.625, 0.5, 0.875, 0.5, 0.875, 0.75, 0.625, 0.75, 0.375, 0.0, 0.625, 0.0, 0.625, 0.25, 0.375, 0.25, 0.375, 0.25, 0.625, 0.25, 0.625, 0.5, 0.375, 0.5, 0.375, 0.5, 0.625, 0.5, 0.625, 0.75, 0.375, 0.75, 0.375, 0.75, 0.625, 0.75, 0.625, 1.0, 0.375, 1.0, 0.125, 0.5, 0.375, 0.5, 0.375, 0.75, 0.125, 0.75, 0.625, 0.5, 0.875, 0.5, 0.875, 0.75, 0.625, 0.75, 0.375, 0.0, 0.625, 0.0, 0.625, 0.25, 0.375, 0.25, 0.375, 0.25, 0.625, 0.25, 0.625, 0.5, 0.375, 0.5, 0.375, 0.5, 0.625, 0.5, 0.625, 0.75, 0.375, 0.75, 0.375, 0.75, 0.625, 0.75, 0.625, 1.0, 0.375, 1.0, 0.125, 0.5, 0.375, 0.5, 0.375, 0.75, 0.125, 0.75, 0.625, 0.5, 0.875, 0.5, 0.875, 0.75, 0.625, 0.75, 0.375, 0.0, 0.625, 0.0, 0.625, 0.25, 0.375, 0.25, 0.375, 0.25, 0.625, 0.25, 0.625, 0.5, 0.375, 0.5, 0.375, 0.5, 0.625, 0.5, 0.625, 0.75, 0.375, 0.75, 0.375, 0.75, 0.625, 0.75, 0.625, 1.0, 0.375, 1.0, 0.125, 0.5, 0.375, 0.5, 0.375, 0.75, 0.125, 0.75, 0.625, 0.5, 0.875, 0.5, 0.875, 0.75, 0.625, 0.75, 0.375, 0.0, 0.625, 0.0, 0.625, 0.25, 0.375, 0.25, 0.375, 0.25, 0.625, 0.25, 0.625, 0.5, 0.375, 0.5, 0.375, 0.5, 0.625, 0.5, 0.625, 0.75, 0.375, 0.75, 0.375, 0.75, 0.625, 0.75, 0.625, 1.0, 0.375, 1.0, 0.125, 0.5, 0.375, 0.5, 0.375, 0.75, 0.125, 0.75, 0.625, 0.5, 0.875, 0.5, 0.875, 0.75, 0.625, 0.75, 0.375, 0.0, 0.625, 0.0, 0.625, 0.25, 0.375, 0.25, 0.375, 0.25, 0.625, 0.25, 0.625, 0.5, 0.375, 0.5, 0.375, 0.5, 0.625, 0.5, 0.625, 0.75, 0.375, 0.75, 0.375, 0.75, 0.625, 0.75, 0.625, 1.0, 0.375, 1.0, 0.125, 0.5, 0.375, 0.5, 0.375, 0.75, 0.125, 0.75, 0.625, 0.5, 0.875, 0.5, 0.875, 0.75, 0.625, 0.75, 0.375, 0.0, 0.625, 0.0, 0.625, 0.25, 0.375, 0.25, 0.375, 0.25, 0.625, 0.25, 0.625, 0.5, 0.375, 0.5, 0.375, 0.5, 0.625, 0.5, 0.625, 0.75, 0.375, 0.75, 0.375, 0.75, 0.625, 0.75, 0.625, 1.0, 0.375, 1.0, 0.125, 0.5, 0.375, 0.5, 0.375, 0.75, 0.125, 0.75, 0.625, 0.5, 0.875, 0.5, 0.875, 0.75, 0.625, 0.75, 0.375, 0.0, 0.625, 0.0, 0.625, 0.25, 0.375, 0.25, 0.375, 0.25, 0.625, 0.25, 0.625, 0.5, 0.375, 0.5, 0.375, 0.5, 0.625, 0.5, 0.625, 0.75, 0.375, 0.75, 0.375, 0.75, 0.625, 0.75, 0.625, 1.0, 0.375, 1.0, 0.125, 0.5, 0.375, 0.5, 0.375, 0.75, 0.125, 0.75, 0.625, 0.5, 0.875, 0.5, 0.875, 0.75, 0.625, 0.75, 0.375, 0.0, 0.625, 0.0, 0.625, 0.25, 0.375, 0.25, 0.375, 0.25, 0.625, 0.25, 0.625, 0.5, 0.375, 0.5, 0.375, 0.5, 0.625, 0.5, 0.625, 0.75, 0.375, 0.75, 0.375, 0.75, 0.625, 0.75, 0.625, 1.0, 0.375, 1.0, 0.125, 0.5, 0.375, 0.5, 0.375, 0.75, 0.125, 0.75, 0.625, 0.5, 0.875, 0.5, 0.875, 0.75, 0.625, 0.75, 0.375, 0.0, 0.625, 0.0, 0.625, 0.25, 0.375, 0.25, 0.375, 0.25, 0.625, 0.25, 0.625, 0.5, 0.375, 0.5, 0.375, 0.5, 0.625, 0.5, 0.625, 0.75, 0.375, 0.75, 0.375, 0.75, 0.625, 0.75, 0.625, 1.0, 0.375, 1.0, 0.125, 0.5, 0.375, 0.5, 0.375, 0.75, 0.125, 0.75, 0.625, 0.5, 0.875, 0.5, 0.875, 0.75, 0.625, 0.75, 0.375, 0.0, 0.625, 0.0, 0.625, 0.25, 0.375, 0.25, 0.375, 0.25, 0.625, 0.25, 0.625, 0.5, 0.375, 0.5, 0.375, 0.5, 0.625, 0.5, 0.625, 0.75, 0.375, 0.75, 0.375, 0.75, 0.625, 0.75, 0.625, 1.0, 0.375, 1.0, 0.125, 0.5, 0.375, 0.5, 0.375, 0.75, 0.125, 0.75, 0.625, 0.5, 0.875, 0.5, 0.875, 0.75, 0.625, 0.75, 0.375, 0.0, 0.625, 0.0, 0.625, 0.25, 0.375, 0.25, 0.375, 0.25, 0.625, 0.25, 0.625, 0.5, 0.375, 0.5, 0.375, 0.5, 0.625, 0.5, 0.625, 0.75, 0.375, 0.75, 0.375, 0.75, 0.625, 0.75, 0.625, 1.0, 0.375, 1.0, 0.125, 0.5, 0.375, 0.5, 0.375, 0.75, 0.125, 0.75, 0.625, 0.5, 0.875, 0.5, 0.875, 0.75, 0.625, 0.75, 0.375, 0.0, 0.625, 0.0, 0.625, 0.25, 0.375, 0.25, 0.375, 0.25, 0.625, 0.25, 0.625, 0.5, 0.375, 0.5, 0.375, 0.5, 0.625, 0.5, 0.625, 0.75, 0.375, 0.75, 0.375, 0.75, 0.625, 0.75, 0.625, 1.0, 0.375, 1.0, 0.125, 0.5, 0.375, 0.5, 0.375, 0.75, 0.125, 0.75, 0.625, 0.5, 0.875, 0.5, 0.875, 0.75, 0.625, 0.75, 0.375, 0.0, 0.625, 0.0, 0.625, 0.25, 0.375, 0.25, 0.375, 0.25, 0.625, 0.25, 0.625, 0.5, 0.375, 0.5, 0.375, 0.5, 0.625, 0.5, 0.625, 0.75, 0.375, 0.75, 0.375, 0.75, 0.625, 0.75, 0.625, 1.0, 0.375, 1.0, 0.125, 0.5, 0.375, 0.5, 0.375, 0.75, 0.125, 0.75, 0.625, 0.5, 0.875, 0.5, 0.875, 0.75, 0.625, 0.75, 0.375, 0.0, 0.625, 0.0, 0.625, 0.25, 0.375, 0.25, 0.375, 0.25, 0.625, 0.25, 0.625, 0.5, 0.375, 0.5, 0.375, 0.5, 0.625, 0.5, 0.625, 0.75, 0.375, 0.75, 0.375, 0.75, 0.625, 0.75, 0.625, 1.0, 0.375, 1.0, 0.125, 0.5, 0.375, 0.5, 0.375, 0.75, 0.125, 0.75, 0.625, 0.5, 0.875, 0.5, 0.875, 0.75, 0.625, 0.75, 0.375, 0.0, 0.625, 0.0, 0.625, 0.25, 0.375, 0.25, 0.375, 0.25, 0.625, 0.25, 0.625, 0.5, 0.375, 0.5, 0.375, 0.5, 0.625, 0.5, 0.625, 0.75, 0.375, 0.75, 0.375, 0.75, 0.625, 0.75, 0.625, 1.0, 0.375, 1.0, 0.125, 0.5, 0.375, 0.5, 0.375, 0.75, 0.125, 0.75, 0.625, 0.5, 0.875, 0.5, 0.875, 0.75, 0.625, 0.75, 0.375, 0.0, 0.625, 0.0, 0.625, 0.25, 0.375, 0.25, 0.375, 0.25, 0.625, 0.25, 0.625, 0.5, 0.375, 0.5, 0.375, 0.5, 0.625, 0.5, 0.625, 0.75, 0.375, 0.75, 0.375, 0.75, 0.625, 0.75, 0.625, 1.0, 0.375, 1.0, 0.125, 0.5, 0.375, 0.5, 0.375, 0.75, 0.125, 0.75, 0.625, 0.5, 0.875, 0.5, 0.875, 0.75, 0.625, 0.75, 0.375, 0.0, 0.625, 0.0, 0.625, 0.25, 0.375, 0.25, 0.375, 0.25, 0.625, 0.25, 0.625, 0.5, 0.375, 0.5, 0.375, 0.5, 0.625, 0.5, 0.625, 0.75, 0.375, 0.75, 0.375, 0.75, 0.625, 0.75, 0.625, 1.0, 0.375, 1.0, 0.125, 0.5, 0.375, 0.5, 0.375, 0.75, 0.125, 0.75, 0.625, 0.5, 0.875, 0.5, 0.875, 0.75, 0.625, 0.75, 0.375, 0.0, 0.625, 0.0, 0.625, 0.25, 0.375, 0.25, 0.375, 0.25, 0.625, 0.25, 0.625, 0.5, 0.375, 0.5, 0.375, 0.5, 0.625, 0.5, 0.625, 0.75, 0.375, 0.75, 0.375, 0.75, 0.625, 0.75, 0.625, 1.0, 0.375, 1.0, 0.125, 0.5, 0.375, 0.5, 0.375, 0.75, 0.125, 0.75, 0.625, 0.5, 0.875, 0.5, 0.875, 0.75, 0.625, 0.75, 0.375, 0.0, 0.625, 0.0, 0.625, 0.25, 0.375, 0.25, 0.375, 0.25, 0.625, 0.25, 0.625, 0.5, 0.375, 0.5, 0.375, 0.5, 0.625, 0.5, 0.625, 0.75, 0.375, 0.75, 0.375, 0.75, 0.625, 0.75, 0.625, 1.0, 0.375, 1.0, 0.125, 0.5, 0.375, 0.5, 0.375, 0.75, 0.125, 0.75, 0.625, 0.5, 0.875, 0.5, 0.875, 0.75, 0.625, 0.75, 0.375, 0.0, 0.625, 0.0, 0.625, 0.25, 0.375, 0.25, 0.375, 0.25, 0.625, 0.25, 0.625, 0.5, 0.375, 0.5, 0.375, 0.5, 0.625, 0.5, 0.625, 0.75, 0.375, 0.75, 0.375, 0.75, 0.625, 0.75, 0.625, 1.0, 0.375, 1.0, 0.125, 0.5, 0.375, 0.5, 0.375, 0.75, 0.125, 0.75, 0.625, 0.5, 0.875, 0.5, 0.875, 0.75, 0.625, 0.75, 0.375, 0.0, 0.625, 0.0, 0.625, 0.25, 0.375, 0.25, 0.375, 0.25, 0.625, 0.25, 0.625, 0.5, 0.375, 0.5, 0.375, 0.5, 0.625, 0.5, 0.625, 0.75, 0.375, 0.75, 0.375, 0.75, 0.625, 0.75, 0.625, 1.0, 0.375, 1.0, 0.125, 0.5, 0.375, 0.5, 0.375, 0.75, 0.125, 0.75, 0.625, 0.5, 0.875, 0.5, 0.875, 0.75, 0.625, 0.75, 0.375, 0.0, 0.625, 0.0, 0.625, 0.25, 0.375, 0.25, 0.375, 0.25, 0.625, 0.25, 0.625, 0.5, 0.375, 0.5, 0.375, 0.5, 0.625, 0.5, 0.625, 0.75, 0.375, 0.75, 0.375, 0.75, 0.625, 0.75, 0.625, 1.0, 0.375, 1.0, 0.125, 0.5, 0.375, 0.5, 0.375, 0.75, 0.125, 0.75, 0.625, 0.5, 0.875, 0.5, 0.875, 0.75, 0.625, 0.75, 0.375, 0.0, 0.625, 0.0, 0.625, 0.25, 0.375, 0.25, 0.375, 0.25, 0.625, 0.25, 0.625, 0.5, 0.375, 0.5, 0.375, 0.5, 0.625, 0.5, 0.625, 0.75, 0.375, 0.75, 0.375, 0.75, 0.625, 0.75, 0.625, 1.0, 0.375, 1.0, 0.125, 0.5, 0.375, 0.5, 0.375, 0.75, 0.125, 0.75, 0.625, 0.5, 0.875, 0.5, 0.875, 0.75, 0.625, 0.75])
me_cube_002.materials.append(mat_wood)
me_cube_002.update()

# ---- curves / text
cu_rectangle_002 = bpy.data.curves.new('Rectangle.002', 'CURVE')
cu_rectangle_002.dimensions = '2D'
_sp = cu_rectangle_002.splines.new('BEZIER'); _sp.bezier_points.add(3)
_sp.bezier_points.foreach_set('co', [-9.883, 9.883, 0.0, 9.883, 9.883, 0.0, 9.883, -9.883, 0.0, -9.883, -9.883, 0.0])
_sp.bezier_points.foreach_set('handle_left', [-9.883, 3.294, 0.0, 3.294, 9.883, 0.0, 9.883, -3.294, 0.0, -3.294, -9.883, 0.0])
_sp.bezier_points.foreach_set('handle_right', [-3.294, 9.883, 0.0, 9.883, 3.294, 0.0, 3.294, -9.883, 0.0, -9.883, -3.294, 0.0])
for _p, _l, _r in zip(_sp.bezier_points, ['VECTOR', 'VECTOR', 'VECTOR', 'VECTOR'], ['VECTOR', 'VECTOR', 'VECTOR', 'VECTOR']): _p.handle_left_type = _l; _p.handle_right_type = _r
_sp.use_cyclic_u = True
_sp.use_endpoint_u = True
cu_rectangle_002.use_path = True

# ---- objects
ob_rectangle_002 = bpy.data.objects.new('Rectangle.002', cu_rectangle_002)
ob_tree = bpy.data.objects.new('Tree', me_icosphere)
ob_tree3 = bpy.data.objects.new('Tree3', me_icosphere_001)
ob_tree2 = bpy.data.objects.new('Tree2', me_icosphere_002)
ob_cylinder = bpy.data.objects.new('Cylinder', me_cylinder)
ob_cylinder_001 = bpy.data.objects.new('Cylinder.001', me_cylinder_001)
ob_cylinder_002 = bpy.data.objects.new('Cylinder.002', me_cylinder_002)
ob_tree_001 = bpy.data.objects.new('Tree.001', me_icosphere)
ob_cylinder_003 = bpy.data.objects.new('Cylinder.003', me_cylinder)
ob_tree_002 = bpy.data.objects.new('Tree.002', me_icosphere)
ob_cylinder_004 = bpy.data.objects.new('Cylinder.004', me_cylinder)
ob_tree3_001 = bpy.data.objects.new('Tree3.001', me_icosphere_001)
ob_cylinder_005 = bpy.data.objects.new('Cylinder.005', me_cylinder_001)
ob_tree2_001 = bpy.data.objects.new('Tree2.001', me_icosphere_002)
ob_cylinder_006 = bpy.data.objects.new('Cylinder.006', me_cylinder_002)
ob_trees = bpy.data.objects.new('Trees', None)
ob_grass = bpy.data.objects.new('grass', me_plane_093)
ob_cube = bpy.data.objects.new('Cube', me_cube_003)
ob_cube_001 = bpy.data.objects.new('Cube.001', me_cube_004)
ob_cube_002 = bpy.data.objects.new('Cube.002', me_cube_005)
ob_cube_003 = bpy.data.objects.new('Cube.003', me_cube_006)
ob_fenceposts = bpy.data.objects.new('FencePosts', me_cube_002)

# ---- transforms, parenting, visibility, modifiers, constraints
ob_rectangle_002.location = (0.0, 0.0, 0.0)
ob_tree.parent = ob_trees
ob_tree.location = (5.232, 3.167, -0.1)
ob_tree.rotation_euler = (-0.04841, 0.001606, -0.01429)
ob_tree3.parent = ob_trees
ob_tree3.location = (2.153, 1.297, -0.1)
ob_tree3.rotation_euler = (-0.05524, -0.00723, 0.03937)
ob_tree2.parent = ob_trees
ob_tree2.location = (3.152, -6.597, -0.1)
ob_tree2.rotation_euler = (0.01036, 0.002756, 0.02268)
ob_cylinder.parent = ob_tree
ob_cylinder.matrix_parent_inverse = Matrix(((0.9999, -0.01429, -0.001606, -5.187), (0.0142, 0.9987, -0.04839, -3.238), (0.002296, 0.04836, 0.9988, -0.1483), (-0.0, 0.0, -0.0, 1.0)))
ob_cylinder.location = (5.234, 3.176, 0.1828)
ob_cylinder.rotation_euler = (-0.04841, 0.001606, -0.01429)
ob_cylinder.scale = (0.07648, 0.07648, 0.204)
ob_cylinder_001.parent = ob_tree3
ob_cylinder_001.matrix_parent_inverse = Matrix(((0.9992, 0.03935, 0.00723, -2.2), (-0.0389, 0.9977, -0.05521, -1.227), (-0.009386, 0.05489, 0.9984, 0.2569), (-0.0, -0.0, -0.0, 1.0)))
ob_cylinder_001.location = (2.152, 1.308, -0.1048)
ob_cylinder_001.rotation_euler = (-0.05524, -0.00723, 0.03937)
ob_cylinder_001.scale = (0.07648, 0.07648, 0.204)
ob_cylinder_002.parent = ob_tree2
ob_cylinder_002.matrix_parent_inverse = Matrix(((0.9997, 0.02268, -0.002756, -3.002), (-0.02265, 0.9997, 0.01036, 6.667), (0.00299, -0.01029, 0.9999, 0.05415), (-0.0, -0.0, -0.0, 1.0)))
ob_cylinder_002.location = (3.156, -6.602, 0.06984)
ob_cylinder_002.rotation_euler = (0.01036, 0.002756, 0.02268)
ob_cylinder_002.scale = (0.07648, 0.07648, 0.204)
ob_tree_001.parent = ob_trees
ob_tree_001.location = (-9.329, 1.327, -0.1)
ob_tree_001.rotation_euler = (-0.1191, 0.00168, 0.004556)
ob_cylinder_003.parent = ob_tree_001
ob_cylinder_003.matrix_parent_inverse = Matrix(((0.9999, -0.01429, -0.001606, -5.187), (0.0142, 0.9987, -0.04839, -3.238), (0.002296, 0.04836, 0.9988, -0.1483), (-0.0, 0.0, -0.0, 1.0)))
ob_cylinder_003.location = (5.234, 3.176, 0.1828)
ob_cylinder_003.rotation_euler = (-0.04841, 0.001606, -0.01429)
ob_cylinder_003.scale = (0.07648, 0.07648, 0.204)
ob_tree_002.parent = ob_trees
ob_tree_002.location = (-5.38, -7.828, -0.1)
ob_tree_002.rotation_euler = (-0.147, 0.0003245, -0.02793)
ob_cylinder_004.parent = ob_tree_002
ob_cylinder_004.matrix_parent_inverse = Matrix(((0.9999, -0.01429, -0.001606, -5.187), (0.0142, 0.9987, -0.04839, -3.238), (0.002296, 0.04836, 0.9988, -0.1483), (-0.0, 0.0, -0.0, 1.0)))
ob_cylinder_004.location = (5.234, 3.176, 0.1828)
ob_cylinder_004.rotation_euler = (-0.04841, 0.001606, -0.01429)
ob_cylinder_004.scale = (0.07648, 0.07648, 0.204)
ob_tree3_001.parent = ob_trees
ob_tree3_001.location = (-6.543, 1.824, -0.1)
ob_tree3_001.rotation_euler = (-0.03665, -0.01131, 0.08506)
ob_tree3_001.scale = (1.0, 1.0, 1.0)
ob_cylinder_005.parent = ob_tree3_001
ob_cylinder_005.matrix_parent_inverse = Matrix(((0.9992, 0.03935, 0.00723, -2.2), (-0.0389, 0.9977, -0.05521, -1.227), (-0.009386, 0.05489, 0.9984, 0.2569), (-0.0, -0.0, -0.0, 1.0)))
ob_cylinder_005.location = (2.152, 1.308, -0.1048)
ob_cylinder_005.rotation_euler = (-0.05524, -0.00723, 0.03937)
ob_cylinder_005.scale = (0.07648, 0.07648, 0.204)
ob_tree2_001.parent = ob_trees
ob_tree2_001.location = (-9.703, -0.4439, -0.1)
ob_tree2_001.rotation_euler = (-0.02209, -0.004387, 0.1113)
ob_cylinder_006.parent = ob_tree2_001
ob_cylinder_006.matrix_parent_inverse = Matrix(((0.9997, 0.02268, -0.002756, -3.002), (-0.02265, 0.9997, 0.01036, 6.667), (0.00299, -0.01029, 0.9999, 0.05415), (-0.0, -0.0, -0.0, 1.0)))
ob_cylinder_006.location = (3.156, -6.602, 0.06984)
ob_cylinder_006.rotation_euler = (0.01036, 0.002756, 0.02268)
ob_cylinder_006.scale = (0.07648, 0.07648, 0.204)
ob_trees.location = (0.0, 0.0, 0.0)
ob_grass.location = (0.0, 0.0, 0.0)
ob_grass.display.show_shadows = False
ob_cube.location = (4.279, 1.847, 0.02243)
ob_cube.rotation_euler = (0.0, -0.0, 0.4935)
ob_cube_001.location = (-6.904, -6.199, 0.02243)
ob_cube_001.rotation_euler = (0.0, -0.0, 0.4935)
ob_cube_002.location = (4.279, 3.583, 0.09891)
ob_cube_002.rotation_euler = (0.0, -0.0, 0.4935)
ob_cube_002.scale = (0.3587, 0.3587, 0.3587)
ob_cube_003.location = (2.8, 1.703, 0.1288)
ob_cube_003.rotation_euler = (-3.142, 3.142, -0.3388)
ob_cube_003.scale = (0.3019, 0.3019, 0.3019)
ob_fenceposts.location = (-9.883, -9.883, 0.5)
ob_fenceposts.rotation_euler = (0.0, -0.0, 0.7854)
ob_fenceposts.scale = (0.1, 0.1, 0.5)

# ---- collection membership
col_collection.objects.link(ob_rectangle_002)
col_collection.objects.link(ob_tree)
col_collection.objects.link(ob_tree3)
col_collection.objects.link(ob_tree2)
col_collection.objects.link(ob_cylinder)
col_collection.objects.link(ob_cylinder_001)
col_collection.objects.link(ob_cylinder_002)
col_collection.objects.link(ob_tree_001)
col_collection.objects.link(ob_cylinder_003)
col_collection.objects.link(ob_tree_002)
col_collection.objects.link(ob_cylinder_004)
col_collection.objects.link(ob_tree3_001)
col_collection.objects.link(ob_cylinder_005)
col_collection.objects.link(ob_tree2_001)
col_collection.objects.link(ob_cylinder_006)
col_collection.objects.link(ob_trees)
col_collection.objects.link(ob_grass)
col_collection.objects.link(ob_cube)
col_collection.objects.link(ob_cube_001)
col_collection.objects.link(ob_cube_002)
col_collection.objects.link(ob_cube_003)
col_collection.objects.link(ob_fenceposts)

# ---- scene / render settings (as saved in the file)
scene.frame_start = 1; scene.frame_end = 250; scene.frame_set(35)
scene.render.engine = 'BLENDER_EEVEE_NEXT'
scene.render.film_transparent = True
scene.render.use_border = True
scene.render.border_min_x = 0.1137
scene.render.border_min_y = 0.1783
scene.render.border_max_x = 0.9059
scene.render.border_max_y = 0.8287
scene.render.use_crop_to_border = True
scene.cycles.sampling_pattern = 'TABULATED_SOBOL'
scene.cycles.use_light_tree = False
scene.view_settings.view_transform = 'Filmic'
bpy.context.view_layer.update()

# ---- added for rendering (the .blend has no active camera and no usable light): camera, sun
cam_auto = bpy.data.cameras.new('AutoCamera')
cam_auto.lens = 50.0
cam_auto.sensor_width = 36.0
cam_auto.clip_end = 1000.0
ob_auto_camera = bpy.data.objects.new('AutoCamera', cam_auto)
scene.collection.objects.link(ob_auto_camera)
ob_auto_camera.location = (51.4474, -61.9995, 42.23)
ob_auto_camera.rotation_euler = (1.09748, -7.21219e-08, 0.694738)
scene.camera = ob_auto_camera
light_auto_sun = bpy.data.lights.new('AutoSun', 'SUN')
light_auto_sun.energy = 3.0
light_auto_sun.angle = 0.0523599
ob_auto_sun = bpy.data.objects.new('AutoSun', light_auto_sun)
scene.collection.objects.link(ob_auto_sun)
ob_auto_sun.rotation_euler = (0.872665, 0.174533, 0.523599)
bpy.context.view_layer.update()
